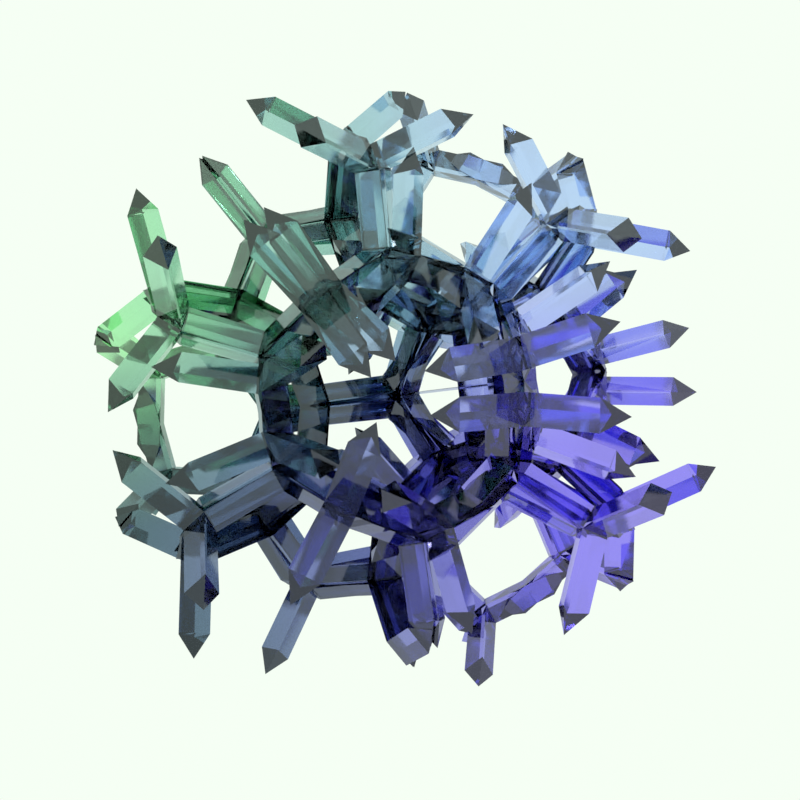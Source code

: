 # Source: crystals4.blend  (saved by Blender 2.81.16; exported with 4.5.12 LTS)
import bpy
from mathutils import Matrix  # noqa: F401  (used for matrix-valued properties, if any)

bpy.ops.wm.read_factory_settings(use_empty=True)
scene = bpy.context.scene
scene.name = 'Scene'

# ---- collections
col_collection = bpy.data.collections.new('Collection'); scene.collection.children.link(col_collection)

# ---- materials (node trees are filled in below, after node groups)
mat_default_obj = bpy.data.materials.new('Default OBJ')

# ---- material node trees
mat_default_obj.use_nodes = True; mat_default_obj.node_tree.nodes.clear()
_N = mat_default_obj.node_tree.nodes; _L = mat_default_obj.node_tree.links
n0 = _N.new('ShaderNodeOutputMaterial'); n0.name = 'Material Output'; n0.location = (1024, 285)
n1 = _N.new('ShaderNodeMix'); n1.name = 'Mix'; n1.location = (314, 184)
n1.data_type = 'RGBA'
n1.inputs[0].default_value = 0.525
n2 = _N.new('ShaderNodeTexCoord'); n2.name = 'Texture Coordinate'; n2.location = (-612, 151)
n3 = _N.new('ShaderNodeSeparateXYZ'); n3.name = 'Separate XYZ'; n3.location = (-391, 200)
n4 = _N.new('ShaderNodeHueSaturation'); n4.name = 'Hue Saturation Value'; n4.location = (534, 179)
n4.inputs[1].default_value = 0.5
n5 = _N.new('ShaderNodeValToRGB'); n5.name = 'ColorRamp'; n5.location = (-83, 297)
while len(n5.color_ramp.elements) > 1: n5.color_ramp.elements.remove(n5.color_ramp.elements[-1])
n5.color_ramp.elements[0].position = 0.0; n5.color_ramp.elements[0].color = (0.01363, 1.0, 0.0324, 1.0)
_e = n5.color_ramp.elements.new(0.7227); _e.color = (0.1749, 0.4848, 1.0, 1.0)
n6 = _N.new('ShaderNodeBsdfGlass'); n6.name = 'Glass BSDF'; n6.location = (764, 258)
n6.distribution = 'BECKMANN'
n6.inputs[1].default_value = 0.06154
n6.inputs[2].default_value = 2.0
n7 = _N.new('ShaderNodeNewGeometry'); n7.name = 'Geometry'; n7.location = (-411, 28)
n8 = _N.new('ShaderNodeValToRGB'); n8.name = 'ColorRamp.001'; n8.location = (-59, 51)
while len(n8.color_ramp.elements) > 1: n8.color_ramp.elements.remove(n8.color_ramp.elements[-1])
n8.color_ramp.elements[0].position = 0.3682; n8.color_ramp.elements[0].color = (0.5153, 0.0571, 1.0, 1.0)
_e = n8.color_ramp.elements.new(0.6636); _e.color = (1.0, 1.0, 1.0, 1.0)
_L.new(n6.outputs[0], n0.inputs[0])
_L.new(n3.outputs[0], n5.inputs[0])
_L.new(n3.outputs[1], n8.inputs[0])
_L.new(n5.outputs[0], n1.inputs[6])
_L.new(n8.outputs[0], n1.inputs[7])
_L.new(n1.outputs[2], n4.inputs[4])
_L.new(n2.outputs[0], n3.inputs[0])
_L.new(n4.outputs[0], n6.inputs[0])
n0.is_active_output = True

# ---- world
world_world = bpy.data.worlds.new('World'); scene.world = world_world
world_world.use_nodes = True; world_world.node_tree.nodes.clear()
_N = world_world.node_tree.nodes; _L = world_world.node_tree.links
n0 = _N.new('ShaderNodeOutputWorld'); n0.name = 'World Output'; n0.location = (300, 300)
n1 = _N.new('ShaderNodeBackground'); n1.name = 'Background'; n1.location = (10, 300)
n1.inputs[0].default_value = (0.9179, 1.0, 0.9074, 1.0)
_L.new(n1.outputs[0], n0.inputs[0])
n0.is_active_output = True
world_world.color = (0.05088, 0.05088, 0.05088)
world_world.use_sun_shadow = False
world_world.sun_shadow_jitter_overblur = 0.0

# ---- cameras
cam_camera = bpy.data.cameras.new('Camera')
cam_camera.clip_end = 100.0
cam_camera.ortho_scale = 7.314

# ---- lights
light_light = bpy.data.lights.new('Light', 'POINT')
light_light.transmission_factor = 0.0
light_light.energy = 1e+04
light_light.shadow_soft_size = 0.1
light_light.shadow_maximum_resolution = 0.006
light_light.use_absolute_resolution = True

# ---- meshes
me_2706_7036 = bpy.data.meshes.new('2706.7036')
me_2706_7036.from_pydata([(1.0, 0.0, 0.0), (-0.4481, 0.894, 0.0), (-0.5985, -0.8012, 0.0), (1.0, 0.0, 5.0), (0.9844, -0.176, 0.0), (2.787, 4.114, 7.91), (-5.008, 1.299, 7.011), (-0.5985, -0.8012, 5.0), (-5.158, -0.3966, 7.011), (0.2345, -0.0208, 6.732), (-0.4481, 0.894, 5.0), (-4.326, 0.3837, 8.743), (0.9844, -0.176, 5.0), (1.186, -5.321, 6.178), (4.794, -0.4253, 8.743), (6.879, -0.6103, 8.284), (2.105, 5.029, 6.178), (3.699, 5.858, 7.163), (4.966, 6.424, 1.964), (5.113, 8.148, 2.949), (-0.3449, 6.913, 10.62), (7.931, 2.667, 8.095), (3.553, 4.135, 6.178), (7.165, 2.646, 9.827), (-8.45, 1.604, 3.397), (-6.41, 0.5687, 8.284), (-6.062, -4.703, 9.385), (-5.23, -3.922, 11.12), (-7.314, -3.737, 10.66), (-4.457, 4.782, 11.12), (-5.14, 5.697, 9.385), (-5.425, 6.672, 11.21), (2.769, -4.696, 6.178), (3.519, -8.848, 0.8322), (3.758, -7.198, 1.964), (3.598, -8.92, 2.949), (2.019, -4.54, 7.91), (7.178, -5.743, 9.081), (8.617, -4.31, 9.665), (-2.876, -8.393, 10.74), (2.61, -6.418, 7.163), (-1.557, -6.744, 10.62), (9.002, -0.7099, 3.397), (10.32, -0.9156, 4.671), (5.544, -0.5806, 7.011), (8.986, -0.8859, 3.397), (6.063, 4.562, 7.292), (6.421, 6.207, 8.392), (7.382, 4.356, 8.566), (5.56, -0.4045, 7.011), (4.415, -5.403, 9.024), (6.5, -5.588, 8.566), (3.518, 7.318, 1.964), (3.404, 5.469, -3.106), (5.022, 8.09, 0.8322), (2.726, 12.53, 0.8092), (2.816, 12.59, 2.926), (9.953, 6.118, 1.758), (10.01, 7.784, 0.627), (-5.391, 5.429, 9.343), (-4.708, 4.514, 11.07), (-1.027, 7.828, 8.89), (-5.717, 6.37, 11.19), (0.567, 8.657, 9.876), (-1.353, 8.769, 10.74), (0.7016, 9.612, 15.22), (-1.684, 14.26, 6.665), (8.373, -4.048, 9.231), (11.72, 5.851, 5.985), (11.58, 4.127, 4.999), (9.241, 2.725, 9.665), (12.89, 4.186, 6.569), (8.077, 4.39, 9.081), (-8.6, -0.09126, 3.397), (-6.208, 1.405, -1.068), (-9.852, 0.874, 4.671), (-11.41, -4.21, 3.755), (-12.66, -3.245, 5.029), (-10.16, 0.9013, 2.569), (-11.89, 5.424, 5.029), (-1.287, -6.951, 10.59), (-6.515, -5.613, 11.21), (-2.12, -7.731, 8.854), (-2.572, -8.641, 10.68), (-0.6271, -8.823, 9.855), (-8.281, -2.739, 15.46), (-7.482, -4.614, 16.01), (-7.655, -3.08, 17.46), (-11.23, -6.025, 8.548), (-0.7255, 7.984, 8.854), (-1.011, 8.959, 10.68), (-8.589, 8.637, 7.274), (-6.542, 4.967, 10.66), (-5.585, 3.969, 15.92), (-6.553, 5.859, 16.01), (-7.67, 4.154, 15.46), (-6.993, 4.379, 17.46), (2.175, -7.823, 1.964), (2.626, -4.333, -1.975), (1.627, -4.099, -3.716), (2.388, -5.983, -3.106), (8.72, -7.775, 1.758), (0.5562, -12.89, 2.926), (0.4771, -12.82, 0.8092), (7.413, -7.14, 15.77), (6.588, -3.866, 9.827), (8.581, -6.167, 14.31), (7.337, -4.021, 8.095), (10.67, -6.1, 4.999), (11.95, -6.389, 6.569), (-5.43, -3.614, 11.07), (-6.262, -4.395, 9.343), (-6.749, -5.264, 11.19), (-4.168, -13.74, 6.665), (-2.389, -7.524, 8.89), (-0.9659, -8.622, 9.876), (0.9087, -9.813, 14.36), (0.318, -7.936, 15.1), (8.387, -0.744, -1.895), (11.05, 4.031, 4.713), (10.63, -0.9429, 2.569), (9.732, 4.236, 3.439), (8.834, -5.883, 3.439), (10.48, -5.94, 2.612), (5.297, 4.541, 9.024), (1.144, 6.657, 7.214), (1.91, 6.678, 5.482), (7.898, 6.433, 15.07), (6.435, 5.58, 13.78), (7.559, 7.246, 13.15), (11.25, 7.022, 3.612), (9.857, 7.678, 5.071), (-0.0458, -6.754, 7.214), (5.228, -7.241, 8.392), (5.165, -5.558, 7.292), (8.288, -7.611, 3.971), (6.165, -8.463, 13.15), (7.437, -6.81, 13.32), (6.643, -7.723, 15.07), (0.858, -0.2299, -0.3828), (-0.59, 0.6641, -0.3828), (-0.1666, -0.2847, -2.124), (2.323, 3.748, -3.716), (3.348, 3.803, -1.975), (0.1139, 8.381, -5.493), (1.9, 4.697, -1.975), (-0.9665, 6.661, -6.103), (8.502, 2.017, -6.082), (1.222, 11.76, 1.941), (-1.32, 14.26, 6.018), (1.459, 13.83, 1.884), (6.291, 16.18, 2.679), (-0.3565, 12.78, -3.12), (-1.623, 14.08, -2.045), (12.84, 3.74, 7.474), (13.41, 4.695, 5.67), (11.76, 5.395, 6.775), (11.25, 3.375, -2.215), (11.75, 7.142, 1.639), (11.31, 5.041, -3.347), (13.05, 4.399, -2.335), (10.1, 7.841, 2.744), (11.84, 12.43, 0.4216), (-4.459, 0.1393, 8.666), (-6.784, 4.606, 10.69), (-6.647, 5.568, 16.04), (-7.714, 3.805, 15.54), (-6.988, 4.084, 17.51), (1.71, 7.756, 15.1), (2.622, 9.5, 14.36), (6.176, 5.518, 15.33), (8.253, 5.822, 15.6), (3.203, 14.42, 15.01), (2.39, 9.248, 16.44), (-1.276, 5.915, 18.66), (-0.5967, 7.407, 20.01), (-0.2348, 12.99, 7.522), (-1.829, 12.17, 6.537), (2.248, 13.25, 1.156), (0.9131, 14.34, 2.393), (-2.155, 13.11, 8.382), (-7.024, 13.51, 7.317), (-6.698, 12.57, 5.471), (-6.553, 14.66, 5.6), (1.297, 16.74, 10.46), (-0.6235, 16.85, 11.32), (0.7043, 18.5, 11.47), (8.125, -2.33, 8.121), (3.881, -4.17, 6.223), (4.129, -5.888, 7.333), (12.08, -5.474, 6.192), (13.63, -4.803, 4.923), (9.435, -2.271, 9.691), (7.359, -2.35, 9.853), (7.787, -3.838, 14.61), (9.863, -3.758, 14.45), (9.571, 6.528, 1.098), (16.4, 8.262, 7.295), (15.96, 7.221, 9.085), (13.32, 5.227, 4.779), (14.8, 8.885, 8.501), (15.72, -0.9402, 3.043), (15.65, 1.177, 2.991), (7.457, 4.48, 14.47), (4.22, 8.826, 14.73), (4.405, 8.325, 16.78), (9.533, 4.56, 14.31), (8.554, 5.724, 15.77), (14.24, 9.463, 15.08), (8.369, 6.225, 13.72), (12.4, 9.165, 14.08), (-6.358, -0.2902, -1.068), (-6.052, 0.5369, -2.89), (-7.895, -4.52, -3.246), (-7.588, -3.693, -5.069), (-7.918, 0.7024, -1.895), (-6.976, 5.839, -3.246), (-7.76, 6.852, -4.884), (-8.686, 5.137, -4.074), (-10.21, -7.931, 9.359), (-12.97, -3.218, 2.928), (-12.83, -7.685, -0.1506), (-10.91, -6.911, -0.4235), (-13.32, -4.984, 4.028), (-10.49, 6.154, 3.755), (-8.346, 8.625, 7.534), (-12.24, 7.252, 4.028), (-9.748, 7.895, 8.808), (-12.2, 5.451, 2.928), (-9.527, 8.725, -0.4235), (-11.24, 8.022, -1.251), (-16.82, 4.892, 5.742), (-17.16, 6.72, 4.741), (-17.12, 4.919, 3.641), (1.389, -5.433, 6.131), (2.881, -6.525, 7.133), (3.379, -4.741, 6.099), (-0.7641, -9.769, 15.2), (0.9393, -9.657, 16.46), (-3.531, -11.87, 6.437), (-2.038, -12.97, 7.439), (-6.197, -2.924, 15.92), (-12.87, -4.353, 16.62), (-2.645, -6.723, 20.37), (-9.975, -6.99, 7.274), (-11.69, -4.211, 3.486), (-10.43, -7.9, 9.098), (-14.83, -6.552, 11.98), (-11.9, -7.764, 7.575), (-15.5, -8.291, 11.0), (2.323, 5.104, 6.131), (4.161, 4.072, 6.099), (-0.04294, 7.069, 10.59), (0.936, 8.796, 9.855), (-1.671, 13.29, 8.262), (-1.155, 14.41, 6.542), (0.9676, 9.751, 15.2), (1.936, 7.861, 15.11), (-9.991, 7.907, 8.548), (-8.874, 9.613, 9.098), (-6.634, 13.69, 7.269), (-6.253, 14.82, 5.519), (-10.35, 9.738, 7.575), (-6.348, 12.72, 5.444), (-7.595, -0.5267, 18.22), (-8.271, -0.7519, 16.22), (-1.903, 5.713, 18.82), (-10.79, 8.255, 17.17), (-12.77, 8.024, 17.88), (-0.6977, -0.5498, -0.3828), (0.8851, 0.07529, -0.3828), (-0.1139, 0.3096, -2.124), (5.936, -3.117, -6.056), (8.015, -3.482, -6.082), (1.043, -4.958, -1.975), (-2.708, -7.246, -4.361), (8.561, -9.497, 2.744), (11.98, -5.942, 7.474), (10.31, -9.098, 1.639), (8.482, -9.424, 0.627), (9.47, -14.32, 0.4216), (10.45, -15.93, 1.393), (11.29, -14.0, 1.433), (10.48, -5.303, -2.215), (12.07, -6.627, -2.335), (10.24, -6.953, -3.347), (-0.8674, -11.79, 1.941), (-0.9986, -13.87, 1.884), (-3.81, -13.81, 6.018), (-4.222, -12.76, 7.816), (-3.945, -11.49, -1.989), (1.79, -18.02, 1.637), (3.804, 3.577, 7.955), (8.955, 2.51, 9.231), (4.554, 3.422, 6.223), (5.101, 5.069, 7.333), (7.658, 1.018, 9.853), (9.687, 0.5743, 9.691), (8.408, 0.863, 8.121), (7.143, -7.601, 13.72), (2.871, -8.971, 16.78), (10.59, -11.2, 14.08), (10.86, -10.74, 16.13), (6.552, -5.723, 14.47), (7.609, -2.081, 17.73), (8.47, -3.498, 19.03), (8.938, -1.439, 19.24), (8.273, -8.111, 1.098), (10.51, -7.823, 5.985), (15.2, -3.913, 2.991), (14.91, -11.99, 9.165), (13.0, -11.35, 8.501), (12.19, -7.491, 4.779), (-4.414, 0.6479, 8.666), (-10.8, -7.352, 9.136), (-11.54, -5.428, 8.64), (-10.32, -6.483, 7.291), (-7.523, -4.311, 16.04), (-7.489, -3.34, 10.69), (-6.204, -2.662, 15.92), (-7.598, -2.79, 17.51), (-8.263, -2.388, 15.54), (-1.4, -12.19, 2.265), (0.02354, -13.29, 3.25), (-2.519, -12.75, 7.522), (-1.626, -14.28, 2.393), (-3.942, -11.65, 6.537), (-1.671, -16.71, 10.46), (-2.563, -18.33, 11.47), (-3.32, -17.7, 9.599), (-4.429, -12.52, 8.382), (-8.806, -11.19, 5.471), (-9.292, -12.06, 7.317), (-9.031, -13.28, 5.6), (-10.73, -12.02, 5.76), (5.108, -6.519, 15.33), (5.514, -8.108, 16.67), (0.7244, -9.524, 16.44), (5.698, -8.397, 14.58), (7.099, -7.184, 15.6), (-1.001, -9.585, 15.22), (-2.298, -5.598, 18.66), (-3.617, -7.247, 18.78), (-1.891, -7.187, 20.01), (-3.508, -5.868, 20.38), (-1.296, -14.53, 15.87), (0.6144, -14.76, 15.01), (0.4302, -14.47, 17.1), (-0.1856, -16.3, 16.23), (1.82, -0.07274, -0.4349), (1.58, -0.1402, -2.257), (0.0232, -0.002088, -0.823), (1.804, -0.2488, -0.4349), (6.76, -0.511, -1.068), (8.965, 4.216, -2.155), (7.099, 4.381, -3.15), (8.001, 6.067, -2.301), (7.338, 4.449, -1.328), (6.744, -0.6871, -1.068), (8.083, -5.728, -2.155), (6.808, -7.38, -2.301), (6.52, -0.5785, -2.89), (6.441, -5.671, -1.328), (6.217, -5.562, -3.15), (6.528, 7.402, 8.557), (7.955, 7.818, 7.048), (8.039, 6.045, 8.158), (10.97, 5.803, 3.603), (6.72, 6.25, 6.884), (16.26, 4.68, 3.321), (15.87, 6.48, 4.312), (17.73, 5.524, 4.597), (15.95, 4.708, 5.422), (7.86, 6.153, -0.7823), (8.165, 7.261, -2.466), (11.36, 4.003, 2.612), (9.487, 5.92, -1.61), (9.095, 7.72, -0.6187), (6.849, -7.366, 8.158), (5.123, -8.436, 8.557), (6.454, -9.096, 7.048), (5.514, -7.336, 6.884), (8.296, -7.497, -1.61), (6.759, -8.585, -2.466), (9.774, -7.644, 3.603), (7.594, -9.2, -0.6187), (6.654, -7.44, -0.7823), (10.17, -5.913, 4.713), (15.18, -7.47, 3.321), (14.48, -9.173, 4.312), (14.88, -7.443, 5.422), (16.48, -8.558, 4.597), (-2.039, 3.084, 5.764), (-1.274, 3.105, 4.032), (0.3352, 7.952, 5.799), (-2.848, 4.379, 4.349), (-3.157, 2.285, 4.213), (0.2581, 11.07, 10.24), (-1.675, 10.7, 9.461), (-0.8661, 9.404, 10.88), (-1.457, 11.34, 11.46), (3.467, 10.84, 2.429), (3.109, 9.192, 1.33), (3.119, 11.04, 0.3636), (2.268, 8.323, 6.582), (1.534, 10.47, 1.647), (8.715, 1.134, 15.93), (7.88, 0.06533, 17.57), (6.63, 1.319, 16.39), (8.094, 2.172, 17.67), (11.99, 9.562, 13.35), (13.95, 9.476, 14.11), (12.33, 8.749, 15.26), (8.519, 5.395, 13.32), (12.95, 7.711, 13.52), (2.637, 10.54, 16.57), (4.437, 9.494, 16.98), (2.974, 8.641, 15.69), (4.098, 10.31, 15.06), (11.25, 2.045, 1.515), (12.88, 0.9249, 0.9685), (9.499, 6.033, 3.971), (13.0, 3.034, 1.155), (10.82, 5.827, 5.245), (12.57, 1.839, 2.788), (7.206, 8.837, 0.5246), (8.955, 9.826, 0.1652), (7.564, 10.48, 1.624), (7.114, 10.69, -0.4227), (14.53, 7.993, 7.807), (13.57, 9.844, 7.633), (14.96, 9.188, 6.174), (15.63, 9.758, 8.092), (-3.51, -1.694, 4.213), (-3.575, -3.809, 4.349), (-1.801, -2.832, 4.032), (-2.551, -2.677, 5.764), (0.7041, -6.91, 5.482), (1.128, -11.41, 0.3636), (0.7676, -8.592, 6.582), (-1.07, -7.887, 5.799), (1.506, -11.28, 2.429), (-0.332, -10.57, 1.647), (1.442, -9.595, 1.33), (-3.431, -10.91, 11.46), (-3.532, -10.24, 9.461), (-2.508, -9.105, 10.88), (-1.695, -10.94, 10.24), (9.623, -7.641, 5.245), (10.71, -3.994, 1.515), (12.51, -3.178, 0.9685), (12.05, -4.023, 2.788), (12.26, -5.275, 1.155), (11.62, -12.08, 7.633), (13.67, -12.36, 8.092), (9.836, -8.893, 3.612), (12.89, -10.43, 7.807), (13.11, -11.68, 6.174), (8.352, -9.293, 5.071), (5.601, -11.65, 1.624), (5.122, -11.77, -0.4227), (5.537, -9.967, 0.5246), (7.086, -11.25, 0.1652), (6.294, -2.465, 16.39), (7.746, -1.452, 17.57), (5.352, -6.625, 13.78), (7.585, -3.563, 17.67), (8.379, -2.65, 15.93), (1.406, -9.029, 15.69), (0.7405, -10.84, 16.57), (2.697, -10.13, 16.98), (2.219, -10.87, 15.06), (12.07, -11.78, 14.11), (11.39, -9.87, 13.52), (10.12, -11.52, 13.35), (10.59, -10.78, 15.26), (-0.6315, 0.5969, 4.617), (-0.8702, -1.414, 4.588), (0.8166, -0.2971, 4.617), (-0.2427, -0.3948, 6.339), (-5.333, 1.248, -1.854), (-5.572, -0.7632, -1.883), (-4.909, 0.2993, -3.596), (-6.914, 0.4637, -2.954), (-0.8287, -1.347, -0.4118), (2.495, -4.265, -3.565), (1.833, -5.327, -1.852), (3.519, -4.21, -1.823), (3.537, -5.98, -2.913), (-1.795, 11.96, -1.932), (-0.2912, 12.73, -3.064), (-2.292, 12.91, -3.717), (-1.6, 14.04, -2.063), (-1.39, 7.609, -4.361), (1.705, 9.046, -10.19), (1.228, 8.763, -12.23), (0.6242, 7.326, -10.8), (-1.887, 8.559, -6.146), (-0.2964, 9.224, -10.84), (-5.889, 5.43, -4.268), (-7.472, 4.675, -5.411), (-5.466, 4.481, -6.009), (-6.386, 6.38, -6.052), (11.55, 5.274, -2.992), (11.5, 3.608, -1.861), (13.29, 4.673, -1.977), (12.58, 3.547, -3.629), (7.416, 2.078, -4.314), (6.379, -2.974, -5.891), (6.391, 2.023, -6.056), (7.404, -2.919, -4.15), (8.49, -2.98, -5.918), (7.421, -4.689, -5.263), (7.472, 3.743, -5.446), (7.417, 5.445, -10.15), (7.382, 4.885, -12.19), (8.448, 3.718, -10.78), (6.337, 3.724, -10.76), (-0.5276, 7.253, 10.69), (0.4944, 8.871, 9.813), (-1.452, 9.159, 10.57), (-1.1, 8.042, 8.827), (1.638, 16.97, 9.681), (0.2807, 18.21, 8.639), (0.03725, 13.02, 7.06), (-0.3088, 17.25, 10.44), (1.091, 18.84, 10.49), (-1.557, 12.19, 6.075), (-6.12, 14.78, 4.718), (-6.358, 12.71, 4.774), (-8.059, 13.95, 4.886), (-1.909, 13.31, 7.816), (-6.71, 13.82, 6.516), (10.74, 14.02, 0.4253), (6.2, 16.12, 0.5625), (7.012, 17.81, 1.541), (12.61, 13.88, 1.41), (10.83, 14.08, 2.542), (11.55, 15.72, 1.404), (4.934, 17.42, 1.637), (5.491, 18.84, -3.57), (4.225, 20.14, -2.495), (5.094, 20.78, -4.317), (6.303, 20.54, -2.591), (4.559, 20.38, 5.652), (5.916, 19.13, 6.694), (6.637, 20.77, 5.556), (5.574, 21.12, 7.358), (-1.61, 7.731, -4.571), (-1.86, 12.01, -1.989), (-2.097, 8.764, -6.328), (-0.1062, 8.503, -5.702), (-1.185, 6.852, -6.428), (-6.31, 14.66, -0.4035), (-7.034, 13.62, -2.104), (-6.547, 12.59, -0.3468), (-8.254, 13.82, -0.3827), (-0.2047, 17.88, -4.971), (-2.348, 13.04, -3.746), (-0.9294, 16.84, -6.672), (1.062, 16.58, -6.046), (0.4672, 18.41, -6.91), (6.851, 2.504, 10.54), (11.62, 3.672, 5.789), (7.738, 2.361, 8.659), (7.884, 4.084, 9.644), (8.961, 2.429, 10.34), (13.91, -0.5156, 4.297), (15.7, 0.5079, 4.177), (15.7, -1.602, 4.302), (15.13, -0.4473, 5.982), (16.43, 7.745, 8.239), (14.78, 8.444, 9.344), (15.86, 6.789, 10.04), (16.73, 8.716, 10.1), (7.188, 3.545, -5.752), (7.132, 1.879, -4.621), (8.199, 1.825, -6.415), (6.079, 1.898, -6.429), (14.11, 7.858, -6.379), (12.32, 3.322, -4.009), (15.85, 7.216, -5.368), (16.0, 8.047, -7.313), (15.12, 6.139, -7.042), (13.68, -0.7032, -0.6472), (15.48, -1.793, -0.7419), (14.75, -0.7569, -2.441), (15.48, 0.3204, -0.767), (11.93, 12.49, 2.538), (8.066, 15.71, 0.4938), (7.203, 17.33, 1.548), (13.09, 13.85, 1.393), (8.157, 15.76, 2.611), (9.312, 17.12, 1.465), (16.56, 12.58, 5.372), (16.88, 13.77, 7.092), (16.07, 14.64, 5.332), (14.91, 13.28, 6.477), (13.58, 11.79, 1.433), (16.23, 12.34, -2.77), (14.49, 12.98, -3.782), (15.74, 14.4, -2.81), (16.41, 13.43, -4.577), (-5.292, -1.04, 7.127), (0.06929, -0.3751, 6.61), (1.133, -0.6415, 4.807), (-0.7636, -1.555, 5.071), (-0.6132, 0.5397, 4.878), (-7.301, -3.481, 11.54), (-5.226, -3.573, 11.93), (-6.461, -5.222, 12.41), (-6.534, 0.2318, 8.283), (-6.059, -4.753, 10.39), (-9.987, 0.1471, 4.668), (-8.594, 0.9693, 3.319), (-5.142, 1.054, 6.934), (-8.745, -1.125, 3.511), (-10.3, -0.03226, 2.58), (-5.638, 3.712, 15.92), (-1.897, 5.578, 18.66), (-2.905, 7.434, 18.78), (-1.387, 6.967, 20.18), (-3.247, 5.95, 20.25), (-12.0, 6.045, 16.8), (-11.28, 6.324, 18.77), (-12.89, 7.502, 18.06), (-10.94, 7.808, 17.3), (-6.011, -1.204, 16.76), (-7.282, -2.752, 17.45), (-7.361, -0.8316, 18.34), (-8.087, -1.111, 16.37), (-7.38, 13.37, 7.326), (-7.054, 12.43, 5.481), (-7.092, 14.54, 5.587), (-8.881, 13.42, 5.835), (-9.014, 8.198, 7.291), (-12.53, 4.824, 4.898), (-10.84, 9.196, 7.645), (-12.96, 6.645, 3.903), (-11.13, 5.646, 3.549), (-12.94, 4.822, 2.821), (-12.76, 10.23, 12.62), (-13.82, 8.463, 12.12), (-14.8, 10.03, 13.16), (-9.34, 9.139, 9.136), (-14.26, 10.28, 11.13), (-10.41, 7.375, 8.64), (7.092, 3.186, 11.0), (7.088, 7.262, 14.58), (8.004, 4.931, 10.25), (9.17, 3.49, 11.28), (8.406, 3.061, 9.346), (6.855, 7.01, 16.67), (10.39, 10.45, 17.48), (12.16, 11.33, 16.71), (10.63, 10.7, 15.39), (11.79, 9.26, 16.41), (6.848, 3.67, 20.39), (6.169, 2.178, 19.05), (7.085, 1.62, 20.88), (8.246, 2.482, 19.33), (-0.3846, 16.96, 11.84), (1.02, 18.51, 12.19), (0.146, 18.28, 10.27), (1.536, 16.85, 10.98), (1.283, 14.53, 15.87), (0.3672, 15.62, 21.11), (2.687, 16.08, 16.23), (0.08325, 17.53, 20.24), (-1.321, 15.99, 19.89), (-1.192, 16.89, 21.8), (2.971, 14.17, 17.1), (8.052, 15.45, 15.68), (7.536, 17.11, 16.89), (7.82, 15.2, 17.76), (9.482, 16.27, 17.01), (-2.285, 7.771, 18.78), (-5.311, 3.851, 16.55), (-6.32, 5.707, 16.67), (-7.427, 3.915, 16.43), (-6.456, 4.33, 18.27), (1.875, 3.934, 22.62), (0.05155, 2.92, 23.0), (1.196, 2.442, 21.28), (1.897, 1.895, 23.2), (-2.019, 11.1, 23.06), (-2.421, 6.394, 20.38), (-3.707, 11.47, 21.83), (-3.842, 10.09, 23.43), (-3.682, 12.17, 23.83), (0.768, 12.25, 2.265), (3.3, 7.964, 1.772), (5.202, 7.091, 1.56), (4.78, 8.967, 0.6636), (4.895, 8.794, 2.758), (-2.266, 14.8, -1.439), (-0.9318, 13.7, -2.676), (-2.411, 12.7, -1.567), (-2.971, 13.89, -3.221), (2.363, 13.08, 3.25), (5.6, 16.88, 3.387), (5.486, 17.06, 1.293), (4.151, 18.15, 2.53), (6.201, 18.68, 2.451), (-9.102, 8.505, 7.118), (-8.445, 13.72, 5.76), (-9.428, 9.446, 8.964), (-10.85, 9.656, 7.407), (-10.63, 7.795, 8.4), (-8.394, 18.74, 7.83), (-10.29, 17.8, 7.991), (-8.865, 17.59, 9.547), (-9.82, 19.45, 9.229), (-7.29, 12.91, 0.5184), (-8.029, 14.11, -1.058), (-9.037, 14.06, 0.8072), (-7.145, 15.01, 0.6467), (3.102, 14.88, 14.73), (1.182, 14.99, 15.59), (2.509, 16.63, 15.75), (2.89, 14.85, 16.84), (5.476, 21.2, 7.38), (-0.1525, 18.01, 9.599), (4.313, 21.06, 9.149), (3.457, 20.57, 7.275), (4.906, 19.31, 8.132), (-4.014, 21.03, 10.57), (-5.223, 21.86, 12.1), (-4.485, 19.88, 12.29), (-3.157, 21.52, 12.44), (3.115, -4.191, 7.955), (-0.9894, 0.493, 5.16), (0.8597, -0.4002, 4.933), (2.238, -5.387, 6.513), (0.09418, -0.421, 6.665), (-0.7827, -1.617, 5.223), (5.017, -6.694, 2.06), (5.266, -8.412, 3.169), (4.946, -8.547, 1.084), (3.374, -7.911, 2.349), (0.8579, -6.853, 11.54), (1.872, -8.55, 10.91), (-0.01903, -8.049, 10.09), (0.1217, -8.739, 12.09), (15.32, 0.3513, 4.684), (15.8, 1.365, 2.902), (15.81, -0.7547, 2.954), (14.01, 0.2924, 3.114), (13.14, -3.697, 6.652), (15.39, -8.134, 8.836), (16.45, -6.357, 9.296), (16.94, -7.463, 7.566), (17.4, -8.24, 9.482), (11.83, -3.756, 5.082), (9.93, -6.456, 1.327), (9.956, -8.313, 0.3432), (11.73, -7.503, 1.168), (10.18, -8.174, 2.437), (7.866, 0.1721, 17.59), (9.045, -0.8825, 18.98), (9.942, 0.2518, 17.43), (8.978, 1.236, 19.03), (3.198, -8.538, 16.51), (5.014, -7.702, 17.21), (4.85, -8.345, 15.21), (3.836, -6.648, 15.83), (14.08, -6.405, 14.95), (13.01, -8.182, 14.49), (8.966, -4.893, 15.99), (13.18, -7.539, 16.5), (8.802, -5.535, 13.98), (14.88, -8.292, 15.48), (4.599, 6.663, 1.6), (2.904, 7.875, 1.737), (9.718, 8.252, 2.083), (9.509, 8.301, 0.001239), (4.536, 8.436, 0.5037), (4.745, 8.387, 2.586), (12.56, 14.36, 0.8976), (13.09, 12.3, 0.8106), (11.28, 12.98, -0.06533), (11.49, 12.93, 2.017), (12.39, 5.087, -3.293), (10.64, 3.987, -3.072), (11.58, 4.064, -4.956), (11.32, 7.628, 0.8771), (10.58, 5.76, -4.169), (14.32, 7.721, 13.78), (13.15, 9.386, 13.2), (13.64, 9.101, 15.24), (16.78, 9.174, 9.165), (15.14, 9.674, 13.86), (21.01, 6.319, 7.292), (20.57, 5.278, 9.082), (22.58, 5.603, 8.511), (21.39, 7.231, 9.162), (14.88, 13.37, 6.296), (16.11, 14.81, 5.352), (16.87, 13.66, 6.96), (16.48, 12.75, 5.09), (15.21, 0.1355, 4.782), (11.79, -4.031, 5.128), (13.61, -5.047, 4.959), (12.1, -5.773, 6.259), (13.1, -3.972, 6.698), (13.9, 0.07662, 3.212), (15.11, 1.037, -1.977), (14.36, -0.08426, -3.608), (13.36, -0.06348, -1.757), (15.18, -1.08, -1.926), (22.02, 0.4008, 5.354), (20.03, 0.3411, 6.081), (20.47, 1.382, 4.29), (20.55, -0.7347, 4.341), (0.2682, 6.972, 11.51), (1.18, 8.716, 10.76), (-0.4994, 8.869, 12.05), (-0.7367, 8.148, 10.07), (3.308, 7.082, 15.48), (2.54, 8.979, 16.01), (0.2053, 6.928, 19.93), (2.07, 6.274, 20.7), (0.2738, 5.367, 21.37), (0.9729, 5.031, 19.4), (5.633, 13.06, 17.83), (3.768, 13.71, 17.06), (5.448, 13.56, 15.78), (5.375, 15.08, 17.25), (9.906, -3.558, 15.09), (7.83, -3.638, 15.26), (8.912, -5.406, 14.85), (9.052, -0.1569, 19.24), (9.026, -4.503, 16.77), (9.932, 0.7883, 17.57), (13.25, 2.397, 21.55), (15.1, 1.461, 22.0), (13.35, 0.2884, 21.75), (14.23, 1.234, 20.08), (7.856, 0.7086, 17.73), (5.07, 2.075, 22.18), (3.973, 0.8317, 20.87), (5.169, -0.03382, 22.38), (3.392, 1.0, 22.9), (8.953, 1.952, 19.03), (13.56, 7.501, 14.66), (15.93, 7.613, 10.26), (16.59, 8.861, 8.681), (14.77, 9.278, 9.676), (16.61, 9.575, 10.68), (11.16, 13.29, 17.39), (12.58, 8.665, 16.13), (12.82, 14.09, 16.34), (10.97, 13.79, 15.33), (11.15, 15.32, 16.79), (15.66, 6.852, 19.62), (17.61, 6.102, 19.99), (16.64, 5.688, 18.16), (17.32, 7.649, 18.57), (-1.268, 0.9667, -0.4349), (-0.3659, -0.8218, 4.452), (-0.2155, 0.8734, 4.452), (-1.418, -0.7284, -0.4349), (0.67, -0.05944, 6.016), (1.498, -0.1329, 4.064), (-1.111, 0.09858, -2.257), (0.166, -4.381, -4.075), (0.4457, -0.03954, -0.8231), (1.723, -4.519, -2.641), (-0.141, -5.208, -2.253), (1.025, -6.254, -3.619), (2.11, 5.976, -3.619), (0.778, 5.151, -2.253), (2.491, 4.145, -2.641), (0.9346, 4.283, -4.075), (-12.6, -5.908, -1.001), (-11.04, -6.901, -0.1741), (-11.99, -7.76, -1.812), (-12.97, -7.681, 0.06846), (-9.455, -3.528, -4.074), (-9.794, -2.523, -9.401), (-11.05, -4.209, -9.216), (-11.66, -2.357, -8.406), (-11.6, -2.624, -10.51), (-3.964, -7.528, -3.949), (-8.845, -5.379, -4.884), (-4.913, -8.387, -5.587), (-2.816, -8.581, -5.346), (-3.657, -6.701, -5.772), (-9.653, 8.737, -0.1741), (-11.41, 9.844, 0.06846), (-10.44, 9.749, -1.812), (-11.36, 8.034, -1.001), (-6.82, 4.971, -5.069), (-2.42, 7.24, -5.772), (-2.576, 8.108, -3.949), (-3.36, 9.121, -5.587), (-1.261, 8.943, -5.346), (-11.06, 4.373, -8.406), (-10.14, 6.088, -9.216), (-10.96, 4.625, -10.51), (-9.197, 4.208, -9.401), (-6.291, -5.676, 11.5), (-7.069, -3.8, 10.95), (-9.734, -7.021, 7.534), (-5.818, -4.766, 9.674), (-5.036, -3.966, 11.45), (-10.99, -6.056, 8.808), (-11.64, -7.795, 7.807), (-15.31, -8.334, 11.16), (-14.65, -6.595, 12.16), (-15.89, -7.986, 13.17), (-13.88, -8.47, 12.71), (-8.206, -11.43, 5.733), (-8.679, -12.34, 7.557), (-10.12, -12.2, 6.006), (-8.471, -13.52, 5.808), (-17.68, 3.136, 5.846), (-17.72, -1.828, 3.641), (-17.99, 3.164, 3.745), (-18.53, 4.845, 4.92), (-17.41, -1.855, 5.742), (-19.65, 3.047, 5.059), (-18.07, -3.595, 4.741), (-20.55, -3.587, -0.08803), (-19.38, -1.945, 4.955), (-20.9, -5.354, 1.012), (-22.21, -3.704, 1.226), (-22.2, -4.824, -0.575), (-19.72, -5.464, 9.076), (-19.06, -3.725, 10.08), (-21.03, -3.814, 9.29), (-20.51, -4.982, 10.98), (-9.337, -3.592, -4.373), (-7.778, -4.585, -3.545), (-11.9, -7.774, -2.056), (-8.762, -5.447, -5.178), (-7.539, -3.735, -5.447), (-10.86, -12.13, 1.013), (-9.931, -12.22, -0.8919), (-9.231, -13.44, 0.6903), (-8.947, -11.36, 0.7403), (-12.47, -5.918, -1.251), (-16.96, -6.371, -3.412), (-17.31, -8.138, -2.311), (-16.39, -8.227, -4.217), (-18.44, -7.735, -4.062), (-4.888, 5.715, 9.674), (-6.29, 4.986, 10.95), (-5.193, 6.694, 11.5), (-4.259, 4.791, 11.45), (-6.066, 12.69, 5.733), (-7.811, 13.79, 6.006), (-8.651, 9.604, 9.359), (-5.959, 14.8, 5.808), (-6.371, 13.67, 7.557), (-10.09, 9.723, 7.807), (-13.27, 9.072, 12.16), (-13.61, 10.9, 11.16), (-12.17, 10.78, 12.71), (-14.23, 10.66, 13.17), (-8.559, 5.18, -4.373), (-6.764, 5.004, -5.447), (-7.666, 6.905, -5.178), (-6.849, 5.882, -3.545), (-15.61, 11.06, -2.311), (-14.68, 10.98, -4.217), (-16.79, 10.86, -4.062), (-15.57, 9.257, -3.412), (-11.27, 9.823, -0.1506), (-6.808, 12.76, 0.7403), (-8.553, 13.85, 1.013), (-10.34, 9.747, -2.056), (-7.625, 13.78, -0.8919), (-6.72, 14.86, 0.6903), (-18.74, 5.326, 4.955), (-19.88, 0.4599, 5.059), (-17.96, 0.02551, 5.846), (-18.27, 0.0528, 3.745), (-19.1, -1.506, 4.92), (-18.11, 7.022, 10.08), (-18.45, 8.851, 9.076), (-19.31, 8.515, 10.98), (-20.03, 7.457, 9.29), (-19.63, 8.95, 1.012), (-19.6, 7.149, -0.08804), (-21.0, 8.657, -0.575), (-21.21, 7.556, 1.226), (0.6159, -0.0944, 6.582), (1.773, -0.1827, 4.818), (0.1679, 1.195, 4.972), (-0.217, -0.8747, 4.85), (7.057, -6.116, 9.852), (8.449, -4.755, 10.69), (2.222, -4.653, 7.863), (6.397, -4.243, 10.58), (7.555, -4.331, 8.819), (2.242, -8.078, 1.975), (4.232, -7.386, 1.943), (3.734, -9.17, 2.976), (3.698, -9.128, 0.8582), (0.5216, -8.079, 15.11), (-2.223, -5.799, 18.61), (-1.805, -7.378, 19.97), (-3.508, -7.489, 18.7), (-3.463, -6.099, 20.31), (0.7621, -14.61, 17.14), (1.004, -14.9, 15.06), (0.2136, -16.46, 16.26), (-0.9413, -14.72, 15.88), (1.181, -9.951, 14.38), (5.266, -6.537, 15.44), (5.684, -8.116, 16.8), (7.269, -7.154, 15.76), (5.926, -8.41, 14.71), (-3.984, -12.78, 8.262), (-8.407, -11.6, 5.365), (-8.859, -12.51, 7.19), (-10.29, -12.51, 5.637), (-3.673, -13.98, 6.542), (-8.549, -13.7, 5.47), (-0.952, -12.26, 2.171), (0.5406, -13.35, 3.173), (-1.094, -14.37, 2.276), (0.3915, -13.46, 1.062), (-1.179, -16.94, 10.35), (-2.074, -18.59, 11.33), (-3.124, -16.76, 11.17), (-2.814, -17.95, 9.454), (-6.862, 4.479, 11.92), (-7.012, 3.731, 17.3), (-4.778, 4.294, 12.38), (-5.865, 6.013, 13.0), (-5.438, 5.72, 10.94), (-7.383, 1.856, 18.22), (-11.78, 3.544, 19.88), (-13.39, 4.868, 19.49), (-11.41, 5.419, 18.96), (-8.01, 2.196, 16.22), (-12.41, 3.885, 17.88), (-2.413, 2.992, 20.1), (-5.925, 2.011, 16.68), (-2.045, 3.853, 22.0), (-3.5, 4.711, 20.72), (-3.871, 2.836, 21.64), (-14.18, -8.309, 13.15), (-14.98, -6.434, 12.59), (-16.09, -7.731, 13.85), (-15.81, -8.212, 11.8), (-12.24, -4.693, 18.62), (-11.76, -9.636, 20.82), (-11.93, -8.102, 22.27), (-12.35, -10.11, 22.8), (-13.98, -5.65, 17.88), (-13.67, -9.059, 21.52), (-12.07, -6.228, 17.17), (-15.65, -0.489, 18.15), (-16.76, -1.787, 19.41), (-16.78, 0.3033, 19.77), (-15.02, -0.8297, 20.15), (-4.165, -6.979, 18.91), (1.055, -9.801, 15.5), (-2.879, -5.288, 18.82), (0.3029, -7.866, 15.95), (0.5373, -9.301, 17.5), (-0.9829, -9.556, 16.04), (-0.359, -1.937, 21.54), (-1.817, -2.092, 23.08), (0.1061, -1.306, 23.52), (-4.338, -5.444, 20.36), (-0.1246, -3.371, 23.09), (-6.94, -10.63, 23.99), (-6.56, -10.13, 21.96), (-6.732, -8.598, 23.41), (-5.04, -9.876, 23.42), (-8.915, -0.0704, 3.072), (-10.17, 0.8949, 4.345), (-13.34, -3.185, 2.699), (-8.923, 2.028, 3.09), (-12.94, -3.246, 4.76), (-10.57, 0.9561, 2.284), (-11.3, -6.833, -0.7534), (-13.22, -7.607, -0.4521), (-12.95, -5.807, -1.541), (-12.35, -7.657, -2.384), (-18.34, -3.692, 4.743), (-18.07, -1.891, 3.655), (-17.67, -1.952, 5.716), (-19.67, -2.063, 5.036), (-13.61, -4.985, 3.787), (-3.609, -12.01, 6.349), (-2.162, -13.23, 7.295), (-4.061, -12.92, 8.173), (-3.886, -14.1, 6.424), (-13.02, -15.83, 7.943), (-11.38, -17.14, 7.717), (-12.89, -17.57, 9.137), (-8.94, -12.31, 7.269), (-11.55, -15.96, 9.467), (-8.488, -11.4, 5.444), (-8.765, -13.49, 5.519), (-9.23, -11.48, 0.5005), (-10.41, -12.17, 5.746), (-11.15, -12.25, 0.8018), (-9.507, -13.57, 0.5754), (-10.22, -12.46, -1.087), (-12.48, -6.492, 16.87), (-13.28, -4.617, 16.32), (-14.48, -6.004, 17.37), (-12.88, -5.034, 18.36), (-19.6, -5.864, 9.499), (-20.98, -4.327, 9.974), (-16.03, -7.939, 13.02), (-18.93, -4.125, 10.47), (-20.14, -5.512, 11.52), (-14.03, -8.427, 12.53), (-16.54, -13.15, 11.58), (-17.07, -12.8, 13.6), (-15.07, -13.28, 13.1), (-16.59, -14.76, 12.95), (3.006, 4.189, 7.863), (-0.05959, 0.8993, 4.85), (0.6229, -0.01551, 6.582), (1.778, -0.1324, 4.818), (-0.04507, -1.206, 4.972), (3.985, 5.916, 7.133), (3.629, 7.557, 1.975), (5.466, 6.526, 1.943), (5.29, 8.37, 2.976), (5.247, 8.334, 0.8582), (9.154, 3.193, 10.69), (7.044, 3.051, 10.58), (8.199, 2.934, 8.819), (8.023, 4.778, 9.852), (-6.233, 12.9, 5.365), (-6.519, 13.87, 7.19), (-6.003, 14.99, 5.47), (-7.931, 14.12, 5.637), (-1.385, 12.31, 6.437), (1.822, 16.88, 10.35), (0.2764, 13.12, 7.439), (1.231, 18.67, 11.33), (-0.1251, 17.05, 11.17), (0.3906, 18.17, 9.454), (1.222, 12.24, 2.171), (1.452, 14.33, 2.276), (2.883, 13.05, 3.173), (2.755, 13.18, 1.062), (-2.335, 6.613, 20.31), (-1.167, 6.1, 18.61), (-0.478, 7.58, 19.97), (-2.135, 7.99, 18.7), (7.314, 7.235, 14.71), (6.335, 5.508, 15.44), (2.915, 9.588, 14.38), (2.625, 9.341, 16.46), (8.415, 5.762, 15.76), (7.024, 6.988, 16.8), (3.612, 14.49, 15.06), (1.665, 14.66, 15.88), (3.108, 16.16, 16.26), (3.322, 14.25, 17.14), (-10.76, 6.203, 3.486), (-12.16, 5.473, 4.76), (-10.17, 0.9089, 4.345), (-8.763, 1.639, 3.072), (-10.57, 0.9191, 2.284), (-9.14, -0.4255, 3.09), (-19.0, 5.494, 5.036), (-12.57, 5.483, 2.699), (-17.46, 5.043, 3.655), (-17.41, 6.863, 4.743), (-17.05, 5.033, 5.716), (-9.916, 8.715, -0.7534), (-10.81, 9.712, -2.384), (-12.52, 7.303, 3.787), (-11.67, 9.816, -0.4521), (-11.72, 7.996, -1.541), (-11.14, 8.588, 16.87), (-13.2, 8.461, 17.37), (-11.79, 7.223, 18.36), (-12.26, 6.883, 16.32), (-13.8, 10.89, 11.0), (-12.49, 15.73, 13.1), (-14.38, 10.64, 13.02), (-14.55, 15.6, 13.6), (-13.97, 15.85, 11.58), (-12.33, 10.77, 12.53), (-13.73, 17.45, 12.95), (-13.44, 9.06, 11.98), (-17.91, 7.393, 10.47), (-18.85, 8.971, 11.52), (-18.26, 9.224, 9.499), (-19.89, 7.952, 9.974), (-1.437, 12.46, 6.349), (-1.723, 13.44, 8.173), (0.2004, 13.4, 7.295), (-1.342, 14.57, 6.424), (-7.066, 12.92, 0.5005), (-8.823, 14.02, 0.8018), (-7.868, 14.06, -1.087), (-6.97, 15.03, 0.5754), (-8.564, 17.75, 9.467), (-9.596, 19.57, 9.137), (-8.106, 13.82, 5.746), (-10.04, 17.87, 7.943), (-8.183, 18.88, 7.717), (-6.186, -0.9369, 16.68), (-5.459, -3.386, 12.38), (-7.544, -3.201, 11.92), (-6.832, -4.887, 13.0), (-6.359, -4.673, 10.94), (-2.691, -3.433, 22.0), (-4.31, -2.11, 21.64), (-4.275, -4.022, 20.72), (-2.902, -2.52, 20.1), (-12.9, -1.639, 17.88), (-7.559, -2.438, 17.3), (-12.19, -3.325, 18.96), (-14.04, -2.433, 19.49), (-12.22, -1.414, 19.88), (1.683, 7.69, 15.95), (0.7149, 9.58, 16.04), (2.764, 9.462, 15.5), (-2.871, 7.603, 18.91), (-1.42, 7.084, 20.37), (2.166, 9.061, 17.5), (-3.312, 6.123, 20.36), (-3.222, 10.61, 23.42), (-5.114, 9.649, 23.41), (-4.961, 11.68, 23.99), (-4.674, 11.13, 21.96), (-0.01244, 1.97, 21.54), (-1.421, 2.38, 23.08), (0.3342, 1.266, 23.52), (0.4708, 3.34, 23.09), (-11.9, 6.55, 16.62), (-14.12, 10.87, 11.8), (-13.61, 8.97, 12.59), (-14.48, 10.44, 13.85), (-12.49, 10.67, 13.15), (-14.64, 3.462, 20.15), (-16.57, 2.655, 19.77), (-11.23, 6.775, 18.62), (-16.19, 4.71, 19.41), (-15.32, 3.236, 18.15), (-10.32, 10.08, 22.27), (-10.38, 12.13, 22.8), (-9.881, 11.56, 20.82), (-11.87, 11.32, 21.52), (-0.7267, -0.4764, 4.617), (0.8561, 0.1487, 4.617), (-0.5786, 1.472, -0.4118), (-0.6076, 1.546, 4.588), (-0.1694, 0.4314, 6.339), (3.207, 3.759, -3.565), (2.742, 4.922, -1.853), (4.535, 5.263, -2.913), (4.206, 3.525, -1.824), (-4.885, 0.5696, -3.596), (-5.469, -0.2898, -1.854), (-5.35, 1.732, -1.883), (-6.888, 0.7607, -2.954), (6.696, -5.0, -5.446), (10.68, -5.575, -1.861), (12.26, -6.939, -1.977), (11.76, -5.707, -3.629), (10.44, -7.225, -2.992), (5.582, -4.782, -10.76), (6.343, -6.665, -10.15), (6.407, -6.108, -12.19), (7.661, -5.147, -10.78), (6.935, -3.351, -4.314), (7.802, 1.57, -4.15), (8.882, 1.439, -5.918), (6.803, 1.805, -5.891), (8.13, 3.31, -5.263), (-2.528, -12.48, -3.064), (-3.873, -11.46, -1.932), (-4.529, -12.31, -3.717), (-4.047, -13.54, -2.063), (-6.169, -3.449, -6.009), (-7.41, -5.156, -6.052), (-8.178, -3.287, -5.411), (-6.753, -4.309, -4.268), (-2.124, -6.386, -6.103), (-1.363, -8.27, -5.493), (0.08543, -9.205, -10.19), (-0.3333, -8.842, -12.23), (-3.364, -8.093, -6.146), (-1.916, -9.028, -10.84), (-0.6753, -7.321, -10.8), (7.042, -5.408, 9.644), (7.201, -3.686, 8.659), (6.303, -3.671, 10.54), (10.79, -5.66, 5.789), (8.394, -3.969, 10.34), (14.81, -10.52, 8.239), (10.63, -7.382, 6.775), (14.41, -9.475, 10.04), (13.06, -10.91, 9.344), (14.94, -11.53, 10.1), (13.78, -1.94, 4.297), (14.97, -2.223, 5.982), (12.38, -6.983, 5.67), (15.37, -3.264, 4.177), (15.74, -1.187, 4.302), (9.549, -14.39, 2.538), (5.254, -16.95, 2.611), (5.175, -16.88, 0.4938), (6.152, -18.49, 1.465), (4.04, -18.33, 1.548), (13.81, -15.01, -2.77), (13.79, -16.11, -4.577), (12.96, -16.94, -2.81), (11.98, -15.33, -3.782), (14.09, -15.3, 5.372), (12.34, -15.7, 6.477), (14.19, -16.53, 7.092), (13.24, -17.24, 5.332), (6.451, -4.755, -5.752), (6.69, -3.105, -4.621), (11.54, -5.438, -4.009), (7.749, -3.24, -6.415), (5.65, -2.938, -6.429), (13.59, -1.717, -0.6472), (15.18, -3.04, -0.767), (15.55, -0.9602, -0.7419), (14.65, -1.851, -2.441), (12.51, -10.22, -6.379), (14.33, -10.74, -7.313), (13.81, -8.705, -7.042), (14.33, -9.894, -5.368), (-2.499, -7.723, 8.827), (-1.075, -8.82, 9.813), (-1.796, -7.047, 10.69), (-3.042, -8.76, 10.57), (-2.256, -12.82, 7.06), (-3.679, -11.73, 6.075), (-8.626, -13.47, 4.718), (-8.495, -11.39, 4.774), (-10.39, -12.31, 4.886), (-9.038, -12.42, 6.516), (-2.929, -17.97, 8.639), (-1.375, -16.99, 9.681), (-2.243, -18.74, 10.49), (-3.341, -16.93, 10.44), (-1.601, -8.351, -5.702), (-2.372, -6.537, -6.428), (-2.946, -7.327, -4.571), (-3.608, -8.258, -6.328), (-3.349, -17.56, -4.971), (-3.879, -16.41, -6.672), (-2.781, -18.21, -6.91), (-4.606, -12.42, -3.746), (-2.6, -12.51, -3.12), (-1.873, -16.5, -6.046), (-8.661, -11.24, -0.3468), (-9.322, -12.17, -2.104), (-4.076, -13.57, -2.045), (-8.792, -13.32, -0.4035), (-10.56, -12.15, -0.3827), (3.345, -17.03, 2.679), (8.181, -15.77, 2.542), (8.102, -15.7, 0.4253), (8.603, -17.51, 1.404), (9.971, -15.89, 1.41), (3.766, -18.77, 1.541), (2.455, -19.88, 6.694), (0.9003, -20.86, 5.652), (1.769, -21.77, 7.358), (2.876, -21.61, 5.556), (3.266, -16.96, 0.5625), (0.6126, -20.57, -2.495), (2.088, -19.52, -3.57), (2.589, -21.33, -2.591), (1.355, -21.36, -4.317), (0.1668, 0.3978, 6.665), (-1.061, -0.3111, 5.16), (3.152, 4.909, 6.513), (0.9167, 0.2426, 4.933), (-0.4858, 1.73, 5.223), (3.348, 8.087, 10.91), (1.658, 8.581, 12.09), (1.398, 7.927, 10.09), (2.051, 6.595, 11.54), (6.117, 5.707, 2.06), (4.714, 7.194, 2.349), (6.373, 7.543, 1.084), (6.664, 7.354, 3.169), (7.713, -1.554, 17.59), (9.743, -1.998, 17.43), (8.621, -2.798, 19.03), (9.059, -0.7236, 18.98), (9.687, 3.238, 15.99), (14.25, 5.763, 14.49), (10.37, 1.963, 14.45), (14.98, 3.827, 14.95), (14.3, 5.102, 16.5), (16.11, 5.543, 15.48), (4.946, 5.869, 15.83), (8.341, 2.407, 14.61), (4.651, 7.842, 16.51), (9.639, 3.899, 13.98), (6.244, 7.361, 15.21), (6.292, 6.699, 17.21), (13.74, -2.754, 3.114), (15.02, -3.042, 4.684), (15.7, -2.04, 2.954), (15.31, -4.125, 2.902), (12.31, 1.615, 5.082), (12.85, 3.262, 6.192), (10.91, 4.607, 1.327), (11.46, 6.254, 2.437), (11.26, 6.431, 0.3432), (14.27, 2.328, 4.923), (12.87, 5.32, 1.168), (17.31, 3.363, 9.296), (16.58, 5.299, 8.836), (18.58, 5.047, 9.482), (13.59, 1.326, 6.652), (17.99, 4.364, 7.566), (-0.9634, -6.911, 11.51), (-0.3728, -8.788, 10.76), (0.9201, -9.286, 16.01), (-2.053, -8.643, 12.05), (2.01, -7.553, 15.48), (-2.16, -7.891, 10.07), (3.246, -13.85, 17.83), (1.296, -14.16, 17.06), (2.636, -15.79, 17.25), (2.6, -9.431, 14.73), (2.976, -14.31, 15.78), (0.07212, -5.123, 19.4), (-0.6753, -5.331, 21.37), (-1.017, -6.856, 19.93), (0.9331, -6.541, 20.7), (12.35, -11.82, 15.08), (14.67, -12.35, 10.68), (14.34, -10.3, 10.26), (14.77, -11.64, 8.681), (12.9, -11.73, 9.676), (14.21, -9.502, 19.62), (15.71, -10.58, 18.57), (16.26, -9.107, 19.99), (12.03, -9.771, 14.66), (15.38, -8.529, 18.16), (8.371, -15.51, 15.33), (10.14, -16.12, 16.34), (8.281, -17.05, 16.79), (8.642, -15.05, 17.39), (8.348, 2.203, 15.26), (9.638, -2.524, 17.57), (10.38, 1.759, 15.09), (9.678, 2.844, 16.77), (9.724, 3.752, 14.85), (4.625, -2.935, 22.18), (5.094, -0.8766, 22.38), (3.764, -1.518, 20.87), (3.163, -1.582, 22.9), (13.79, -3.72, 20.08), (14.61, -4.096, 22.0), (13.09, -2.634, 21.75), (12.62, -4.693, 21.55), (3.354, -7.369, 1.6), (8.113, -9.833, 2.083), (2.98, -9.103, 0.5037), (3.194, -9.091, 2.586), (1.472, -8.264, 1.737), (9.776, -5.798, -3.072), (11.3, -7.189, -3.293), (10.68, -6.039, -4.956), (7.899, -9.845, 0.001237), (9.403, -7.532, -4.169), (8.818, -14.76, -0.06533), (9.032, -14.75, 2.017), (9.841, -16.34, 0.8976), (9.8, -9.502, 0.8771), (10.72, -14.42, 0.8106), (12.31, 1.893, 5.128), (15.64, -1.842, 3.043), (13.59, 1.604, 6.698), (14.29, 2.572, 4.959), (12.93, 3.552, 6.259), (19.66, -3.862, 6.081), (21.61, -4.271, 5.354), (19.91, -4.964, 4.29), (14.95, -2.811, 4.782), (20.36, -2.894, 4.341), (13.67, -2.522, 3.212), (13.16, -2.289, -1.757), (14.69, -3.68, -1.977), (15.14, -1.61, -1.926), (14.15, -2.446, -3.608), (12.74, -10.12, 13.78), (11.3, -11.55, 13.2), (11.82, -11.36, 15.24), (13.2, -12.19, 13.86), (13.98, -15.45, 5.09), (14.69, -11.02, 7.295), (14.2, -16.42, 6.96), (12.3, -15.78, 6.296), (13.25, -17.42, 5.352), (14.44, -9.918, 9.085), (19.32, -8.817, 9.082), (19.78, -10.88, 9.162), (21.25, -9.492, 8.511), (19.57, -9.919, 7.292), (-0.478, 1.665, 5.071), (-0.6987, -0.4233, 4.878), (1.228, 0.4321, 4.807), (0.1342, 0.357, 6.61), (-5.247, -0.1324, 6.934), (-6.473, 0.9222, 8.283), (-9.857, 1.613, 4.668), (-8.41, 2.647, 3.511), (-10.14, 1.846, 2.58), (-8.631, 0.5588, 3.319), (-5.441, 6.278, 12.41), (-4.515, 4.438, 11.93), (-5.026, 1.956, 7.127), (-5.128, 5.745, 10.39), (-6.575, 4.712, 11.54), (-9.131, -10.99, 5.481), (-12.29, -7.144, 7.645), (-11.11, -11.65, 5.835), (-9.618, -11.86, 7.326), (-9.541, -13.06, 5.587), (-14.36, -7.82, 12.62), (-15.1, -5.897, 12.12), (-15.85, -7.613, 11.13), (-16.33, -7.272, 13.16), (-11.95, -3.598, 3.549), (-13.18, -2.544, 4.898), (-13.59, -2.468, 2.821), (-13.93, -4.26, 3.903), (-4.243, -5.286, 20.25), (-2.849, -5.157, 18.66), (-4.168, -6.807, 18.78), (-2.591, -6.614, 20.18), (-5.705, 2.243, 16.76), (-7.765, 2.517, 16.37), (-7.1, 2.115, 18.34), (-6.684, 3.991, 17.45), (-12.14, -5.761, 17.3), (-12.88, -3.838, 16.8), (-14.01, -5.115, 18.06), (-12.21, -4.24, 18.77), (3.27, -9.518, 2.758), (3.127, -9.668, 0.6636), (1.847, -8.421, 1.772), (3.873, -7.896, 1.56), (2.541, -17.61, 3.387), (0.8914, -18.59, 2.53), (2.397, -17.76, 1.293), (2.815, -19.48, 2.451), (-4.836, -14.17, -1.439), (-5.37, -13.15, -3.221), (-3.33, -13.33, -2.676), (-4.61, -12.08, -1.567), (-0.12, -13.44, 1.156), (-3.581, -16.48, 11.32), (-1.475, -14.96, 15.59), (-0.458, -16.82, 15.75), (0.4347, -15.19, 14.73), (0.2298, -15.13, 16.84)], [], [(0, 1, 2, 4), (0, 1, 10, 3), (1, 2, 7, 10), (2, 4, 12, 7), (4, 0, 3, 12), (3, 10, 16, 22), (10, 9, 5, 16), (9, 3, 22, 5), (10, 7, 8, 6), (7, 9, 11, 8), (9, 10, 6, 11), (7, 12, 32, 13), (12, 9, 36, 32), (9, 7, 13, 36), (12, 3, 49, 44), (3, 9, 14, 49), (9, 12, 44, 14), (22, 16, 52, 18), (16, 17, 19, 52), (17, 22, 18, 19), (16, 5, 20, 61), (5, 17, 63, 20), (17, 16, 61, 63), (5, 22, 21, 23), (22, 17, 72, 21), (17, 5, 23, 72), (6, 8, 73, 24), (8, 25, 75, 73), (25, 6, 24, 75), (8, 11, 27, 26), (11, 25, 28, 27), (25, 8, 26, 28), (11, 6, 30, 29), (6, 25, 92, 30), (25, 11, 29, 92), (13, 32, 34, 97), (32, 40, 35, 34), (40, 13, 97, 35), (32, 36, 105, 107), (36, 40, 37, 105), (40, 32, 107, 37), (36, 13, 114, 41), (13, 40, 115, 114), (40, 36, 41, 115), (44, 49, 42, 45), (49, 15, 43, 42), (15, 44, 45, 43), (49, 14, 124, 46), (14, 15, 48, 124), (15, 49, 46, 48), (14, 44, 134, 50), (44, 15, 51, 134), (15, 14, 50, 51), (18, 52, 145, 143), (52, 54, 53, 145), (54, 18, 143, 53), (52, 19, 56, 148), (19, 54, 55, 56), (54, 52, 148, 55), (19, 18, 57, 161), (18, 54, 58, 57), (54, 19, 161, 58), (61, 20, 60, 59), (20, 64, 62, 60), (64, 61, 59, 62), (20, 63, 169, 168), (63, 64, 65, 169), (64, 20, 168, 65), (63, 61, 177, 176), (61, 64, 180, 177), (64, 63, 176, 180), (23, 21, 187, 193), (21, 70, 192, 187), (70, 23, 193, 192), (21, 72, 68, 69), (72, 70, 71, 68), (70, 21, 69, 71), (72, 23, 203, 209), (23, 70, 206, 203), (70, 72, 209, 206), (24, 73, 211, 74), (73, 78, 215, 211), (78, 24, 74, 215), (73, 75, 77, 76), (75, 78, 220, 77), (78, 73, 76, 220), (75, 24, 224, 79), (24, 78, 228, 224), (78, 75, 79, 228), (26, 27, 80, 82), (27, 81, 83, 80), (81, 26, 82, 83), (27, 28, 85, 241), (28, 81, 86, 85), (81, 27, 241, 86), (28, 26, 244, 88), (26, 81, 246, 244), (81, 28, 88, 246), (29, 30, 89, 252), (30, 31, 90, 89), (31, 29, 252, 90), (30, 92, 258, 91), (92, 31, 259, 258), (31, 30, 91, 259), (92, 29, 93, 95), (29, 31, 94, 93), (31, 92, 95, 94), (97, 34, 98, 274), (34, 33, 100, 98), (33, 97, 274, 100), (34, 35, 276, 101), (35, 33, 279, 276), (33, 34, 101, 279), (35, 97, 286, 102), (97, 33, 103, 286), (33, 35, 102, 103), (107, 105, 296, 298), (105, 38, 297, 296), (38, 107, 298, 297), (105, 37, 299, 303), (37, 38, 106, 299), (38, 105, 303, 106), (37, 107, 108, 308), (107, 38, 109, 108), (38, 37, 308, 109), (41, 114, 111, 110), (114, 39, 112, 111), (39, 41, 110, 112), (114, 115, 324, 326), (115, 39, 330, 324), (39, 114, 326, 330), (115, 41, 117, 116), (41, 39, 340, 117), (39, 115, 116, 340), (45, 42, 353, 358), (42, 120, 118, 353), (120, 45, 358, 118), (42, 43, 119, 121), (43, 120, 375, 119), (120, 42, 121, 375), (43, 45, 122, 387), (45, 120, 123, 122), (120, 43, 387, 123), (46, 124, 125, 126), (124, 47, 404, 125), (47, 46, 126, 404), (124, 48, 413, 128), (48, 47, 129, 413), (47, 124, 128, 129), (48, 46, 421, 423), (46, 47, 131, 421), (47, 48, 423, 131), (50, 134, 437, 132), (134, 133, 439, 437), (133, 50, 132, 439), (134, 51, 448, 135), (51, 133, 458, 448), (133, 134, 135, 458), (51, 50, 465, 137), (50, 133, 136, 465), (133, 51, 137, 136), (143, 145, 140, 139), (145, 142, 141, 140), (142, 143, 139, 141), (145, 53, 144, 493), (53, 142, 146, 144), (142, 145, 493, 146), (53, 143, 507, 513), (143, 142, 509, 507), (142, 53, 513, 509), (148, 56, 524, 527), (56, 150, 149, 524), (150, 148, 527, 149), (56, 55, 534, 151), (55, 150, 539, 534), (150, 56, 151, 539), (55, 148, 549, 152), (148, 150, 153, 549), (150, 55, 152, 153), (161, 57, 563, 156), (57, 158, 155, 563), (158, 161, 156, 155), (57, 58, 159, 157), (58, 158, 160, 159), (158, 57, 157, 160), (58, 161, 588, 162), (161, 158, 598, 588), (158, 58, 162, 598), (59, 60, 163, 615), (60, 164, 611, 163), (164, 59, 615, 611), (60, 62, 165, 618), (62, 164, 166, 165), (164, 60, 618, 166), (62, 59, 635, 644), (59, 164, 646, 635), (164, 62, 644, 646), (168, 169, 648, 170), (169, 173, 652, 648), (173, 168, 170, 652), (169, 65, 665, 172), (65, 173, 671, 665), (173, 169, 172, 671), (65, 168, 174, 676), (168, 173, 175, 174), (173, 65, 676, 175), (176, 177, 690, 699), (177, 66, 179, 690), (66, 176, 699, 179), (177, 180, 181, 182), (180, 66, 183, 181), (66, 177, 182, 183), (180, 176, 184, 185), (176, 66, 722, 184), (66, 180, 185, 722), (193, 187, 188, 730), (187, 67, 189, 188), (67, 193, 730, 189), (187, 192, 748, 753), (192, 67, 190, 748), (67, 187, 753, 190), (192, 193, 194, 195), (193, 67, 770, 194), (67, 192, 195, 770), (69, 68, 774, 196), (68, 199, 785, 774), (199, 69, 196, 785), (68, 71, 198, 200), (71, 199, 197, 198), (199, 68, 200, 197), (71, 69, 805, 800), (69, 199, 202, 805), (199, 71, 800, 202), (209, 203, 818, 204), (203, 207, 205, 818), (207, 209, 204, 205), (203, 206, 833, 838), (206, 207, 843, 833), (207, 203, 838, 843), (206, 209, 210, 844), (209, 207, 850, 210), (207, 206, 844, 850), (74, 211, 861, 858), (211, 212, 864, 861), (212, 74, 858, 864), (211, 215, 878, 213), (215, 212, 214, 878), (212, 211, 213, 214), (215, 74, 216, 218), (74, 212, 892, 216), (212, 215, 218, 892), (76, 77, 906, 903), (77, 223, 907, 906), (223, 76, 903, 907), (77, 220, 917, 920), (220, 223, 922, 917), (223, 77, 920, 922), (220, 76, 222, 941), (76, 223, 221, 222), (223, 220, 941, 221), (79, 224, 225, 227), (224, 226, 955, 225), (226, 79, 227, 955), (224, 228, 230, 229), (228, 226, 968, 230), (226, 224, 229, 968), (228, 79, 231, 233), (79, 226, 232, 231), (226, 228, 233, 232), (82, 80, 993, 234), (80, 84, 235, 993), (84, 82, 234, 235), (80, 83, 237, 1000), (83, 84, 1009, 237), (84, 80, 1000, 1009), (83, 82, 239, 1014), (82, 84, 240, 239), (84, 83, 1014, 240), (241, 85, 1037, 1040), (85, 87, 1033, 1037), (87, 241, 1040, 1033), (85, 86, 1054, 242), (86, 87, 1048, 1054), (87, 85, 242, 1048), (86, 241, 1061, 1059), (241, 87, 1068, 1061), (87, 86, 1059, 1068), (88, 244, 245, 1078), (244, 248, 1088, 245), (248, 88, 1078, 1088), (244, 246, 1096, 1098), (246, 248, 1101, 1096), (248, 244, 1098, 1101), (246, 88, 247, 1114), (88, 248, 249, 247), (248, 246, 1114, 249), (252, 89, 250, 1119), (89, 253, 1124, 250), (253, 252, 1119, 1124), (89, 90, 254, 1137), (90, 253, 1139, 254), (253, 89, 1137, 1139), (90, 252, 257, 256), (252, 253, 1153, 257), (253, 90, 256, 1153), (91, 258, 1162, 1161), (258, 262, 1174, 1162), (262, 91, 1161, 1174), (258, 259, 1186, 1188), (259, 262, 1181, 1186), (262, 258, 1188, 1181), (259, 91, 263, 260), (91, 262, 1203, 263), (262, 259, 260, 1203), (95, 93, 1206, 265), (93, 96, 264, 1206), (96, 95, 265, 264), (93, 94, 1223, 266), (94, 96, 1226, 1223), (96, 93, 266, 1226), (94, 95, 1235, 267), (95, 96, 1242, 1235), (96, 94, 267, 1242), (274, 98, 270, 269), (98, 99, 271, 270), (99, 274, 269, 271), (98, 100, 1262, 1271), (100, 99, 272, 1262), (99, 98, 1271, 272), (100, 274, 275, 1285), (274, 99, 1284, 275), (99, 100, 1285, 1284), (101, 276, 1297, 1294), (276, 278, 1303, 1297), (278, 101, 1294, 1303), (276, 279, 280, 1306), (279, 278, 282, 280), (278, 276, 1306, 282), (279, 101, 283, 285), (101, 278, 284, 283), (278, 279, 285, 284), (102, 286, 1337, 1336), (286, 287, 288, 1337), (287, 102, 1336, 288), (286, 103, 1354, 290), (103, 287, 1358, 1354), (287, 286, 290, 1358), (103, 102, 1361, 1371), (102, 287, 291, 1361), (287, 103, 1371, 291), (298, 296, 292, 294), (296, 293, 295, 292), (293, 298, 294, 295), (296, 297, 1395, 1400), (297, 293, 1402, 1395), (293, 296, 1400, 1402), (297, 298, 1409, 1419), (298, 293, 1410, 1409), (293, 297, 1419, 1410), (303, 299, 1430, 1425), (299, 104, 300, 1430), (104, 303, 1425, 300), (299, 106, 1444, 301), (106, 104, 302, 1444), (104, 299, 301, 302), (106, 303, 304, 1451), (303, 104, 305, 304), (104, 106, 1451, 305), (308, 108, 307, 1464), (108, 312, 1476, 307), (312, 308, 1464, 1476), (108, 109, 1486, 1488), (109, 312, 309, 1486), (312, 108, 1488, 309), (109, 308, 311, 1502), (308, 312, 1498, 311), (312, 109, 1502, 1498), (110, 111, 1511, 313), (111, 318, 1512, 1511), (318, 110, 313, 1512), (111, 112, 314, 316), (112, 318, 315, 314), (318, 111, 316, 315), (112, 110, 319, 317), (110, 318, 321, 319), (318, 112, 317, 321), (326, 324, 323, 322), (324, 113, 325, 323), (113, 326, 322, 325), (324, 330, 1560, 327), (330, 113, 329, 1560), (1560, 329, 328), (113, 324, 327, 329), (329, 327, 328), (330, 326, 331, 332), (332, 331, 334), (326, 113, 333, 331), (331, 333, 334), (113, 330, 332, 333), (333, 332, 334), (116, 117, 335, 338), (338, 335, 339), (117, 337, 336, 335), (335, 336, 339), (337, 116, 338, 336), (336, 338, 339), (117, 340, 342, 341), (341, 342, 344), (340, 337, 343, 342), (342, 343, 344), (337, 117, 341, 343), (343, 341, 344), (340, 116, 346, 345), (345, 346, 348), (116, 337, 347, 346), (346, 347, 348), (337, 340, 345, 347), (347, 345, 348), (358, 353, 349, 352), (352, 349, 351), (353, 361, 350, 349), (349, 350, 351), (361, 358, 352, 350), (350, 352, 351), (353, 118, 354, 357), (357, 354, 356), (118, 361, 355, 354), (354, 355, 356), (361, 353, 357, 355), (355, 357, 356), (118, 358, 362, 359), (359, 362, 360), (358, 361, 363, 362), (362, 363, 360), (361, 118, 359, 363), (363, 359, 360), (121, 119, 366, 368), (368, 366, 364), (119, 367, 365, 366), (366, 365, 364), (367, 121, 368, 365), (365, 368, 364), (119, 375, 369, 372), (372, 369, 371), (375, 367, 370, 369), (369, 370, 371), (367, 119, 372, 370), (370, 372, 371), (375, 121, 373, 376), (376, 373, 374), (121, 367, 377, 373), (373, 377, 374), (367, 375, 376, 377), (377, 376, 374), (387, 122, 381, 378), (378, 381, 379), (122, 384, 380, 381), (381, 380, 379), (384, 387, 378, 380), (380, 378, 379), (122, 123, 382, 386), (386, 382, 383), (123, 384, 385, 382), (382, 385, 383), (384, 122, 386, 385), (385, 386, 383), (123, 387, 390, 388), (388, 390, 391), (387, 384, 389, 390), (390, 389, 391), (384, 123, 388, 389), (389, 388, 391), (126, 125, 392, 393), (393, 392, 396), (125, 394, 395, 392), (392, 395, 396), (394, 126, 393, 395), (395, 393, 396), (125, 404, 397, 399), (399, 397, 400), (404, 394, 398, 397), (397, 398, 400), (394, 125, 399, 398), (398, 399, 400), (404, 126, 402, 401), (401, 402, 403), (126, 394, 405, 402), (402, 405, 403), (394, 404, 401, 405), (405, 401, 403), (128, 413, 406, 408), (408, 406, 407), (413, 127, 409, 406), (406, 409, 407), (127, 128, 408, 409), (409, 408, 407), (413, 129, 410, 414), (414, 410, 411), (129, 127, 412, 410), (410, 412, 411), (127, 413, 414, 412), (412, 414, 411), (129, 128, 417, 418), (418, 417, 415), (128, 127, 416, 417), (417, 416, 415), (127, 129, 418, 416), (416, 418, 415), (423, 421, 419, 424), (424, 419, 420), (421, 130, 422, 419), (419, 422, 420), (130, 423, 424, 422), (422, 424, 420), (421, 131, 427, 425), (425, 427, 428), (131, 130, 426, 427), (427, 426, 428), (130, 421, 425, 426), (426, 425, 428), (131, 423, 429, 430), (430, 429, 432), (423, 130, 431, 429), (429, 431, 432), (130, 131, 430, 431), (431, 430, 432), (132, 437, 435, 436), (436, 435, 433), (437, 440, 434, 435), (435, 434, 433), (440, 132, 436, 434), (434, 436, 433), (437, 439, 441, 443), (443, 441, 438), (439, 440, 442, 441), (441, 442, 438), (440, 437, 443, 442), (442, 443, 438), (439, 132, 446, 447), (447, 446, 444), (132, 440, 445, 446), (446, 445, 444), (440, 439, 447, 445), (445, 447, 444), (135, 448, 451, 449), (449, 451, 450), (448, 455, 452, 451), (451, 452, 450), (455, 135, 449, 452), (452, 449, 450), (448, 458, 453, 456), (456, 453, 454), (458, 455, 457, 453), (453, 457, 454), (455, 448, 456, 457), (457, 456, 454), (458, 135, 461, 459), (459, 461, 460), (135, 455, 462, 461), (461, 462, 460), (455, 458, 459, 462), (462, 459, 460), (137, 465, 463, 467), (467, 463, 464), (465, 138, 466, 463), (463, 466, 464), (138, 137, 467, 466), (466, 467, 464), (465, 136, 471, 468), (468, 471, 469), (136, 138, 470, 471), (471, 470, 469), (138, 465, 468, 470), (470, 468, 469), (136, 137, 473, 474), (474, 473, 472), (137, 138, 475, 473), (473, 475, 472), (138, 136, 474, 475), (475, 474, 472), (139, 140, 476, 478), (478, 476, 479), (140, 484, 477, 476), (476, 477, 479), (484, 139, 478, 477), (477, 478, 479), (140, 141, 482, 480), (480, 482, 483), (141, 484, 481, 482), (482, 481, 483), (484, 140, 480, 481), (481, 480, 483), (141, 139, 487, 485), (485, 487, 488), (139, 484, 486, 487), (487, 486, 488), (484, 141, 485, 486), (486, 485, 488), (493, 144, 490, 489), (489, 490, 492), (144, 497, 491, 490), (490, 491, 492), (497, 493, 489, 491), (491, 489, 492), (144, 146, 496, 494), (494, 496, 495), (146, 497, 498, 496), (496, 498, 495), (497, 144, 494, 498), (498, 494, 495), (146, 493, 499, 501), (501, 499, 500), (493, 497, 502, 499), (499, 502, 500), (497, 146, 501, 502), (502, 501, 500), (513, 507, 504, 503), (503, 504, 505), (507, 147, 506, 504), (504, 506, 505), (147, 513, 503, 506), (506, 503, 505), (507, 509, 508, 510), (510, 508, 512), (509, 147, 511, 508), (508, 511, 512), (147, 507, 510, 511), (511, 510, 512), (509, 513, 514, 517), (517, 514, 515), (513, 147, 516, 514), (514, 516, 515), (147, 509, 517, 516), (516, 517, 515), (527, 524, 519, 521), (521, 519, 518), (524, 531, 520, 519), (519, 520, 518), (531, 527, 521, 520), (520, 521, 518), (524, 149, 523, 522), (522, 523, 526), (149, 531, 525, 523), (523, 525, 526), (531, 524, 522, 525), (525, 522, 526), (149, 527, 529, 528), (528, 529, 530), (527, 531, 532, 529), (529, 532, 530), (531, 149, 528, 532), (532, 528, 530), (151, 534, 533, 537), (537, 533, 536), (534, 535, 538, 533), (533, 538, 536), (535, 151, 537, 538), (538, 537, 536), (534, 539, 541, 540), (540, 541, 542), (539, 535, 543, 541), (541, 543, 542), (535, 534, 540, 543), (543, 540, 542), (539, 151, 545, 544), (544, 545, 547), (151, 535, 546, 545), (545, 546, 547), (535, 539, 544, 546), (546, 544, 547), (152, 549, 548, 551), (551, 548, 552), (549, 558, 550, 548), (548, 550, 552), (558, 152, 551, 550), (550, 551, 552), (549, 153, 553, 555), (555, 553, 556), (153, 558, 554, 553), (553, 554, 556), (558, 549, 555, 554), (554, 555, 556), (153, 152, 560, 557), (557, 560, 561), (152, 558, 559, 560), (560, 559, 561), (558, 153, 557, 559), (559, 557, 561), (156, 563, 564, 565), (565, 564, 562), (563, 154, 566, 564), (564, 566, 562), (154, 156, 565, 566), (566, 565, 562), (563, 155, 568, 567), (567, 568, 569), (155, 154, 570, 568), (568, 570, 569), (154, 563, 567, 570), (570, 567, 569), (155, 156, 572, 571), (571, 572, 574), (156, 154, 573, 572), (572, 573, 574), (154, 155, 571, 573), (573, 571, 574), (157, 159, 575, 576), (576, 575, 578), (159, 580, 577, 575), (575, 577, 578), (580, 157, 576, 577), (577, 576, 578), (159, 160, 581, 579), (579, 581, 582), (160, 580, 583, 581), (581, 583, 582), (580, 159, 579, 583), (583, 579, 582), (160, 157, 584, 587), (587, 584, 585), (157, 580, 586, 584), (584, 586, 585), (580, 160, 587, 586), (586, 587, 585), (162, 588, 592, 589), (589, 592, 590), (588, 591, 593, 592), (592, 593, 590), (591, 162, 589, 593), (593, 589, 590), (588, 598, 594, 597), (597, 594, 595), (598, 591, 596, 594), (594, 596, 595), (591, 588, 597, 596), (596, 597, 595), (598, 162, 600, 599), (599, 600, 602), (162, 591, 601, 600), (600, 601, 602), (591, 598, 599, 601), (601, 599, 602), (615, 163, 604, 607), (607, 604, 605), (163, 603, 606, 604), (604, 606, 605), (603, 615, 607, 606), (606, 607, 605), (163, 611, 608, 609), (609, 608, 610), (611, 603, 612, 608), (608, 612, 610), (603, 163, 609, 612), (612, 609, 610), (611, 615, 614, 613), (613, 614, 617), (615, 603, 616, 614), (614, 616, 617), (603, 611, 613, 616), (616, 613, 617), (618, 165, 620, 619), (619, 620, 621), (165, 167, 622, 620), (620, 622, 621), (167, 618, 619, 622), (622, 619, 621), (165, 166, 623, 626), (626, 623, 625), (166, 167, 624, 623), (623, 624, 625), (167, 165, 626, 624), (624, 626, 625), (166, 618, 627, 630), (630, 627, 628), (618, 167, 629, 627), (627, 629, 628), (167, 166, 630, 629), (629, 630, 628), (644, 635, 632, 631), (631, 632, 633), (635, 637, 634, 632), (632, 634, 633), (637, 644, 631, 634), (634, 631, 633), (635, 646, 636, 639), (639, 636, 640), (646, 637, 638, 636), (636, 638, 640), (637, 635, 639, 638), (638, 639, 640), (646, 644, 641, 642), (642, 641, 643), (644, 637, 645, 641), (641, 645, 643), (637, 646, 642, 645), (645, 642, 643), (170, 648, 649, 647), (647, 649, 651), (648, 171, 650, 649), (649, 650, 651), (171, 170, 647, 650), (650, 647, 651), (648, 652, 653, 655), (655, 653, 654), (652, 171, 656, 653), (653, 656, 654), (171, 648, 655, 656), (656, 655, 654), (652, 170, 658, 657), (657, 658, 659), (170, 171, 660, 658), (658, 660, 659), (171, 652, 657, 660), (660, 657, 659), (172, 665, 661, 664), (664, 661, 663), (665, 667, 662, 661), (661, 662, 663), (667, 172, 664, 662), (662, 664, 663), (665, 671, 666, 669), (669, 666, 670), (671, 667, 668, 666), (666, 668, 670), (667, 665, 669, 668), (668, 669, 670), (671, 172, 672, 674), (674, 672, 675), (172, 667, 673, 672), (672, 673, 675), (667, 671, 674, 673), (673, 674, 675), (676, 174, 677, 678), (678, 677, 679), (174, 686, 680, 677), (677, 680, 679), (686, 676, 678, 680), (680, 678, 679), (174, 175, 681, 683), (683, 681, 684), (175, 686, 682, 681), (681, 682, 684), (686, 174, 683, 682), (682, 683, 684), (175, 676, 687, 685), (685, 687, 689), (676, 686, 688, 687), (687, 688, 689), (686, 175, 685, 688), (688, 685, 689), (699, 690, 691, 694), (694, 691, 692), (690, 178, 693, 691), (691, 693, 692), (178, 699, 694, 693), (693, 694, 692), (690, 179, 695, 697), (697, 695, 698), (179, 178, 696, 695), (695, 696, 698), (178, 690, 697, 696), (696, 697, 698), (179, 699, 700, 702), (702, 700, 703), (699, 178, 701, 700), (700, 701, 703), (178, 179, 702, 701), (701, 702, 703), (182, 181, 706, 704), (704, 706, 708), (181, 705, 707, 706), (706, 707, 708), (705, 182, 704, 707), (707, 704, 708), (181, 183, 709, 711), (711, 709, 712), (183, 705, 710, 709), (709, 710, 712), (705, 181, 711, 710), (710, 711, 712), (183, 182, 713, 716), (716, 713, 714), (182, 705, 715, 713), (713, 715, 714), (705, 183, 716, 715), (715, 716, 714), (185, 184, 717, 718), (718, 717, 720), (184, 186, 719, 717), (717, 719, 720), (186, 185, 718, 719), (719, 718, 720), (184, 722, 724, 725), (725, 724, 721), (722, 186, 723, 724), (724, 723, 721), (186, 184, 725, 723), (723, 725, 721), (722, 185, 728, 726), (726, 728, 727), (185, 186, 729, 728), (728, 729, 727), (186, 722, 726, 729), (729, 726, 727), (730, 188, 732, 734), (734, 732, 731), (188, 733, 735, 732), (732, 735, 731), (733, 730, 734, 735), (735, 734, 731), (188, 189, 737, 736), (736, 737, 738), (189, 733, 739, 737), (737, 739, 738), (733, 188, 736, 739), (739, 736, 738), (189, 730, 740, 741), (741, 740, 743), (730, 733, 742, 740), (740, 742, 743), (733, 189, 741, 742), (742, 741, 743), (753, 748, 744, 747), (747, 744, 745), (748, 191, 746, 744), (744, 746, 745), (191, 753, 747, 746), (746, 747, 745), (748, 190, 749, 750), (750, 749, 752), (190, 191, 751, 749), (749, 751, 752), (191, 748, 750, 751), (751, 750, 752), (190, 753, 754, 757), (757, 754, 755), (753, 191, 756, 754), (754, 756, 755), (191, 190, 757, 756), (756, 757, 755), (195, 194, 758, 760), (760, 758, 761), (194, 768, 759, 758), (758, 759, 761), (768, 195, 760, 759), (759, 760, 761), (194, 770, 764, 765), (765, 764, 762), (770, 768, 763, 764), (764, 763, 762), (768, 194, 765, 763), (763, 765, 762), (770, 195, 766, 767), (767, 766, 771), (195, 768, 769, 766), (766, 769, 771), (768, 770, 767, 769), (769, 767, 771), (196, 774, 777, 772), (772, 777, 773), (774, 775, 776, 777), (777, 776, 773), (775, 196, 772, 776), (776, 772, 773), (774, 785, 779, 781), (781, 779, 778), (785, 775, 780, 779), (779, 780, 778), (775, 774, 781, 780), (780, 781, 778), (785, 196, 783, 782), (782, 783, 784), (196, 775, 786, 783), (783, 786, 784), (775, 785, 782, 786), (786, 782, 784), (200, 198, 787, 788), (788, 787, 789), (198, 790, 791, 787), (787, 791, 789), (790, 200, 788, 791), (791, 788, 789), (198, 197, 792, 793), (793, 792, 794), (197, 790, 795, 792), (792, 795, 794), (790, 198, 793, 795), (795, 793, 794), (197, 200, 796, 799), (799, 796, 797), (200, 790, 798, 796), (796, 798, 797), (790, 197, 799, 798), (798, 799, 797), (800, 805, 801, 804), (804, 801, 803), (805, 201, 802, 801), (801, 802, 803), (201, 800, 804, 802), (802, 804, 803), (805, 202, 806, 808), (808, 806, 807), (202, 201, 809, 806), (806, 809, 807), (201, 805, 808, 809), (809, 808, 807), (202, 800, 811, 812), (812, 811, 810), (800, 201, 813, 811), (811, 813, 810), (201, 202, 812, 813), (813, 812, 810), (204, 818, 814, 815), (815, 814, 817), (818, 819, 816, 814), (814, 816, 817), (819, 204, 815, 816), (816, 815, 817), (818, 205, 821, 823), (823, 821, 822), (205, 819, 820, 821), (821, 820, 822), (819, 818, 823, 820), (820, 823, 822), (205, 204, 826, 824), (824, 826, 827), (204, 819, 825, 826), (826, 825, 827), (819, 205, 824, 825), (825, 824, 827), (838, 833, 828, 829), (829, 828, 830), (833, 831, 832, 828), (828, 832, 830), (831, 838, 829, 832), (832, 829, 830), (833, 843, 834, 837), (837, 834, 835), (843, 831, 836, 834), (834, 836, 835), (831, 833, 837, 836), (836, 837, 835), (843, 838, 840, 839), (839, 840, 842), (838, 831, 841, 840), (840, 841, 842), (831, 843, 839, 841), (841, 839, 842), (844, 210, 847, 845), (845, 847, 846), (210, 208, 848, 847), (847, 848, 846), (208, 844, 845, 848), (848, 845, 846), (210, 850, 849, 852), (852, 849, 853), (850, 208, 851, 849), (849, 851, 853), (208, 210, 852, 851), (851, 852, 853), (850, 844, 856, 854), (854, 856, 855), (844, 208, 857, 856), (856, 857, 855), (208, 850, 854, 857), (857, 854, 855), (858, 861, 859, 860), (860, 859, 862), (861, 866, 863, 859), (859, 863, 862), (866, 858, 860, 863), (863, 860, 862), (861, 864, 865, 868), (868, 865, 869), (864, 866, 867, 865), (865, 867, 869), (866, 861, 868, 867), (867, 868, 869), (864, 858, 871, 873), (873, 871, 870), (858, 866, 872, 871), (871, 872, 870), (866, 864, 873, 872), (872, 873, 870), (213, 878, 874, 875), (875, 874, 877), (878, 884, 876, 874), (874, 876, 877), (884, 213, 875, 876), (876, 875, 877), (878, 214, 879, 881), (881, 879, 882), (214, 884, 880, 879), (879, 880, 882), (884, 878, 881, 880), (880, 881, 882), (214, 213, 883, 887), (887, 883, 886), (213, 884, 885, 883), (883, 885, 886), (884, 214, 887, 885), (885, 887, 886), (218, 216, 888, 891), (891, 888, 889), (216, 217, 890, 888), (888, 890, 889), (217, 218, 891, 890), (890, 891, 889), (216, 892, 893, 894), (894, 893, 896), (892, 217, 895, 893), (893, 895, 896), (217, 216, 894, 895), (895, 894, 896), (892, 218, 897, 900), (900, 897, 899), (218, 217, 898, 897), (897, 898, 899), (217, 892, 900, 898), (898, 900, 899), (903, 906, 902, 904), (904, 902, 905), (906, 219, 901, 902), (902, 901, 905), (219, 903, 904, 901), (901, 904, 905), (906, 907, 908, 909), (909, 908, 910), (907, 219, 911, 908), (908, 911, 910), (219, 906, 909, 911), (911, 909, 910), (907, 903, 912, 914), (914, 912, 915), (903, 219, 913, 912), (912, 913, 915), (219, 907, 914, 913), (913, 914, 915), (920, 917, 918, 916), (916, 918, 919), (917, 924, 921, 918), (918, 921, 919), (924, 920, 916, 921), (921, 916, 919), (917, 922, 925, 923), (923, 925, 927), (922, 924, 926, 925), (925, 926, 927), (924, 917, 923, 926), (926, 923, 927), (922, 920, 929, 928), (928, 929, 931), (920, 924, 930, 929), (929, 930, 931), (924, 922, 928, 930), (930, 928, 931), (941, 222, 933, 932), (932, 933, 936), (222, 934, 935, 933), (933, 935, 936), (934, 941, 932, 935), (935, 932, 936), (222, 221, 937, 940), (940, 937, 939), (221, 934, 938, 937), (937, 938, 939), (934, 222, 940, 938), (938, 940, 939), (221, 941, 942, 943), (943, 942, 945), (941, 934, 944, 942), (942, 944, 945), (934, 221, 943, 944), (944, 943, 945), (227, 225, 946, 947), (947, 946, 949), (225, 952, 948, 946), (946, 948, 949), (952, 227, 947, 948), (948, 947, 949), (225, 955, 951, 950), (950, 951, 953), (955, 952, 954, 951), (951, 954, 953), (952, 225, 950, 954), (954, 950, 953), (955, 227, 956, 957), (957, 956, 959), (227, 952, 958, 956), (956, 958, 959), (952, 955, 957, 958), (958, 957, 959), (229, 230, 960, 963), (963, 960, 961), (230, 971, 962, 960), (960, 962, 961), (971, 229, 963, 962), (962, 963, 961), (230, 968, 964, 967), (967, 964, 966), (968, 971, 965, 964), (964, 965, 966), (971, 230, 967, 965), (965, 967, 966), (968, 229, 969, 970), (970, 969, 973), (229, 971, 972, 969), (969, 972, 973), (971, 968, 970, 972), (972, 970, 973), (233, 231, 976, 977), (977, 976, 978), (231, 974, 975, 976), (976, 975, 978), (974, 233, 977, 975), (975, 977, 978), (231, 232, 980, 979), (979, 980, 981), (232, 974, 982, 980), (980, 982, 981), (974, 231, 979, 982), (982, 979, 981), (232, 233, 984, 983), (983, 984, 985), (233, 974, 986, 984), (984, 986, 985), (974, 232, 983, 986), (986, 983, 985), (234, 993, 987, 990), (990, 987, 989), (993, 236, 988, 987), (987, 988, 989), (236, 234, 990, 988), (988, 990, 989), (993, 235, 991, 994), (994, 991, 992), (235, 236, 995, 991), (991, 995, 992), (236, 993, 994, 995), (995, 994, 992), (235, 234, 996, 998), (998, 996, 999), (234, 236, 997, 996), (996, 997, 999), (236, 235, 998, 997), (997, 998, 999), (1000, 237, 1003, 1001), (1001, 1003, 1004), (237, 238, 1002, 1003), (1003, 1002, 1004), (238, 1000, 1001, 1002), (1002, 1001, 1004), (237, 1009, 1006, 1008), (1008, 1006, 1007), (1009, 238, 1005, 1006), (1006, 1005, 1007), (238, 237, 1008, 1005), (1005, 1008, 1007), (1009, 1000, 1010, 1013), (1013, 1010, 1012), (1000, 238, 1011, 1010), (1010, 1011, 1012), (238, 1009, 1013, 1011), (1011, 1013, 1012), (1014, 239, 1015, 1016), (1016, 1015, 1017), (239, 1018, 1019, 1015), (1015, 1019, 1017), (1018, 1014, 1016, 1019), (1019, 1016, 1017), (239, 240, 1021, 1020), (1020, 1021, 1023), (240, 1018, 1022, 1021), (1021, 1022, 1023), (1018, 239, 1020, 1022), (1022, 1020, 1023), (240, 1014, 1026, 1024), (1024, 1026, 1025), (1014, 1018, 1027, 1026), (1026, 1027, 1025), (1018, 240, 1024, 1027), (1027, 1024, 1025), (1040, 1037, 1028, 1030), (1030, 1028, 1032), (1037, 1029, 1031, 1028), (1028, 1031, 1032), (1029, 1040, 1030, 1031), (1031, 1030, 1032), (1037, 1033, 1034, 1038), (1038, 1034, 1035), (1033, 1029, 1036, 1034), (1034, 1036, 1035), (1029, 1037, 1038, 1036), (1036, 1038, 1035), (1033, 1040, 1039, 1043), (1043, 1039, 1041), (1040, 1029, 1042, 1039), (1039, 1042, 1041), (1029, 1033, 1043, 1042), (1042, 1043, 1041), (242, 1054, 1044, 1045), (1045, 1044, 1047), (1054, 1052, 1046, 1044), (1044, 1046, 1047), (1052, 242, 1045, 1046), (1046, 1045, 1047), (1054, 1048, 1050, 1049), (1049, 1050, 1051), (1048, 1052, 1053, 1050), (1050, 1053, 1051), (1052, 1054, 1049, 1053), (1053, 1049, 1051), (1048, 242, 1055, 1058), (1058, 1055, 1057), (242, 1052, 1056, 1055), (1055, 1056, 1057), (1052, 1048, 1058, 1056), (1056, 1058, 1057), (1059, 1061, 1062, 1064), (1064, 1062, 1060), (1061, 243, 1063, 1062), (1062, 1063, 1060), (243, 1059, 1064, 1063), (1063, 1064, 1060), (1061, 1068, 1066, 1065), (1065, 1066, 1067), (1068, 243, 1069, 1066), (1066, 1069, 1067), (243, 1061, 1065, 1069), (1069, 1065, 1067), (1068, 1059, 1071, 1072), (1072, 1071, 1070), (1059, 243, 1073, 1071), (1071, 1073, 1070), (243, 1068, 1072, 1073), (1073, 1072, 1070), (1078, 245, 1074, 1075), (1075, 1074, 1077), (245, 1076, 1079, 1074), (1074, 1079, 1077), (1076, 1078, 1075, 1079), (1079, 1075, 1077), (245, 1088, 1081, 1080), (1080, 1081, 1083), (1088, 1076, 1082, 1081), (1081, 1082, 1083), (1076, 245, 1080, 1082), (1082, 1080, 1083), (1088, 1078, 1086, 1084), (1084, 1086, 1087), (1078, 1076, 1085, 1086), (1086, 1085, 1087), (1076, 1088, 1084, 1085), (1085, 1084, 1087), (1098, 1096, 1091, 1089), (1089, 1091, 1090), (1096, 1099, 1092, 1091), (1091, 1092, 1090), (1099, 1098, 1089, 1092), (1092, 1089, 1090), (1096, 1101, 1093, 1097), (1097, 1093, 1095), (1101, 1099, 1094, 1093), (1093, 1094, 1095), (1099, 1096, 1097, 1094), (1094, 1097, 1095), (1101, 1098, 1100, 1102), (1102, 1100, 1104), (1098, 1099, 1103, 1100), (1100, 1103, 1104), (1099, 1101, 1102, 1103), (1103, 1102, 1104), (1114, 247, 1106, 1105), (1105, 1106, 1108), (247, 1111, 1107, 1106), (1106, 1107, 1108), (1111, 1114, 1105, 1107), (1107, 1105, 1108), (247, 249, 1109, 1112), (1112, 1109, 1110), (249, 1111, 1113, 1109), (1109, 1113, 1110), (1111, 247, 1112, 1113), (1113, 1112, 1110), (249, 1114, 1117, 1115), (1115, 1117, 1118), (1114, 1111, 1116, 1117), (1117, 1116, 1118), (1111, 249, 1115, 1116), (1116, 1115, 1118), (1119, 250, 1120, 1121), (1121, 1120, 1123), (250, 251, 1122, 1120), (1120, 1122, 1123), (251, 1119, 1121, 1122), (1122, 1121, 1123), (250, 1124, 1127, 1125), (1125, 1127, 1128), (1124, 251, 1126, 1127), (1127, 1126, 1128), (251, 250, 1125, 1126), (1126, 1125, 1128), (1124, 1119, 1130, 1132), (1132, 1130, 1129), (1119, 251, 1131, 1130), (1130, 1131, 1129), (251, 1124, 1132, 1131), (1131, 1132, 1129), (1137, 254, 1134, 1133), (1133, 1134, 1136), (254, 255, 1135, 1134), (1134, 1135, 1136), (255, 1137, 1133, 1135), (1135, 1133, 1136), (254, 1139, 1138, 1141), (1141, 1138, 1140), (1139, 255, 1142, 1138), (1138, 1142, 1140), (255, 254, 1141, 1142), (1142, 1141, 1140), (1139, 1137, 1143, 1145), (1145, 1143, 1146), (1137, 255, 1144, 1143), (1143, 1144, 1146), (255, 1139, 1145, 1144), (1144, 1145, 1146), (256, 257, 1148, 1150), (1150, 1148, 1147), (257, 1154, 1149, 1148), (1148, 1149, 1147), (1154, 256, 1150, 1149), (1149, 1150, 1147), (257, 1153, 1151, 1152), (1152, 1151, 1155), (1153, 1154, 1156, 1151), (1151, 1156, 1155), (1154, 257, 1152, 1156), (1156, 1152, 1155), (1153, 256, 1158, 1157), (1157, 1158, 1159), (256, 1154, 1160, 1158), (1158, 1160, 1159), (1154, 1153, 1157, 1160), (1160, 1157, 1159), (1161, 1162, 1163, 1164), (1164, 1163, 1166), (1162, 1168, 1165, 1163), (1163, 1165, 1166), (1168, 1161, 1164, 1165), (1165, 1164, 1166), (1162, 1174, 1170, 1171), (1171, 1170, 1167), (1174, 1168, 1169, 1170), (1170, 1169, 1167), (1168, 1162, 1171, 1169), (1169, 1171, 1167), (1174, 1161, 1172, 1175), (1175, 1172, 1173), (1161, 1168, 1176, 1172), (1172, 1176, 1173), (1168, 1174, 1175, 1176), (1176, 1175, 1173), (1188, 1186, 1177, 1180), (1180, 1177, 1179), (1186, 1183, 1178, 1177), (1177, 1178, 1179), (1183, 1188, 1180, 1178), (1178, 1180, 1179), (1186, 1181, 1185, 1182), (1182, 1185, 1187), (1181, 1183, 1184, 1185), (1185, 1184, 1187), (1183, 1186, 1182, 1184), (1184, 1182, 1187), (1181, 1188, 1189, 1191), (1191, 1189, 1192), (1188, 1183, 1190, 1189), (1189, 1190, 1192), (1183, 1181, 1191, 1190), (1190, 1191, 1192), (260, 263, 1193, 1194), (1194, 1193, 1195), (263, 261, 1196, 1193), (1193, 1196, 1195), (261, 260, 1194, 1196), (1196, 1194, 1195), (263, 1203, 1198, 1197), (1197, 1198, 1199), (1203, 261, 1200, 1198), (1198, 1200, 1199), (261, 263, 1197, 1200), (1200, 1197, 1199), (1203, 260, 1201, 1204), (1204, 1201, 1202), (260, 261, 1205, 1201), (1201, 1205, 1202), (261, 1203, 1204, 1205), (1205, 1204, 1202), (265, 1206, 1207, 1208), (1208, 1207, 1210), (1206, 1216, 1209, 1207), (1207, 1209, 1210), (1216, 265, 1208, 1209), (1209, 1208, 1210), (1206, 264, 1212, 1214), (1214, 1212, 1211), (264, 1216, 1213, 1212), (1212, 1213, 1211), (1216, 1206, 1214, 1213), (1213, 1214, 1211), (264, 265, 1215, 1219), (1219, 1215, 1218), (265, 1216, 1217, 1215), (1215, 1217, 1218), (1216, 264, 1219, 1217), (1217, 1219, 1218), (266, 1223, 1221, 1220), (1220, 1221, 1222), (1223, 1224, 1225, 1221), (1221, 1225, 1222), (1224, 266, 1220, 1225), (1225, 1220, 1222), (1223, 1226, 1228, 1230), (1230, 1228, 1229), (1226, 1224, 1227, 1228), (1228, 1227, 1229), (1224, 1223, 1230, 1227), (1227, 1230, 1229), (1226, 266, 1231, 1232), (1232, 1231, 1233), (266, 1224, 1234, 1231), (1231, 1234, 1233), (1224, 1226, 1232, 1234), (1234, 1232, 1233), (267, 1235, 1237, 1239), (1239, 1237, 1236), (1235, 268, 1238, 1237), (1237, 1238, 1236), (268, 267, 1239, 1238), (1238, 1239, 1236), (1235, 1242, 1240, 1244), (1244, 1240, 1241), (1242, 268, 1243, 1240), (1240, 1243, 1241), (268, 1235, 1244, 1243), (1243, 1244, 1241), (1242, 267, 1247, 1245), (1245, 1247, 1246), (267, 268, 1248, 1247), (1247, 1248, 1246), (268, 1242, 1245, 1248), (1248, 1245, 1246), (269, 270, 1250, 1249), (1249, 1250, 1253), (270, 1251, 1252, 1250), (1250, 1252, 1253), (1251, 269, 1249, 1252), (1252, 1249, 1253), (270, 271, 1254, 1257), (1257, 1254, 1256), (271, 1251, 1255, 1254), (1254, 1255, 1256), (1251, 270, 1257, 1255), (1255, 1257, 1256), (271, 269, 1259, 1258), (1258, 1259, 1261), (269, 1251, 1260, 1259), (1259, 1260, 1261), (1251, 271, 1258, 1260), (1260, 1258, 1261), (1271, 1262, 1266, 1263), (1263, 1266, 1264), (1262, 273, 1265, 1266), (1266, 1265, 1264), (273, 1271, 1263, 1265), (1265, 1263, 1264), (1262, 272, 1267, 1268), (1268, 1267, 1269), (272, 273, 1270, 1267), (1267, 1270, 1269), (273, 1262, 1268, 1270), (1270, 1268, 1269), (272, 1271, 1272, 1274), (1274, 1272, 1275), (1271, 273, 1273, 1272), (1272, 1273, 1275), (273, 272, 1274, 1273), (1273, 1274, 1275), (1285, 275, 1277, 1276), (1276, 1277, 1279), (275, 1288, 1278, 1277), (1277, 1278, 1279), (1288, 1285, 1276, 1278), (1278, 1276, 1279), (275, 1284, 1280, 1283), (1283, 1280, 1282), (1284, 1288, 1281, 1280), (1280, 1281, 1282), (1288, 275, 1283, 1281), (1281, 1283, 1282), (1284, 1285, 1286, 1290), (1290, 1286, 1287), (1285, 1288, 1289, 1286), (1286, 1289, 1287), (1288, 1284, 1290, 1289), (1289, 1290, 1287), (1294, 1297, 1291, 1292), (1292, 1291, 1293), (1297, 277, 1295, 1291), (1291, 1295, 1293), (277, 1294, 1292, 1295), (1295, 1292, 1293), (1297, 1303, 1296, 1299), (1299, 1296, 1300), (1303, 277, 1298, 1296), (1296, 1298, 1300), (277, 1297, 1299, 1298), (1298, 1299, 1300), (1303, 1294, 1301, 1304), (1304, 1301, 1305), (1294, 277, 1302, 1301), (1301, 1302, 1305), (277, 1303, 1304, 1302), (1302, 1304, 1305), (1306, 280, 1308, 1307), (1307, 1308, 1310), (280, 281, 1309, 1308), (1308, 1309, 1310), (281, 1306, 1307, 1309), (1309, 1307, 1310), (280, 282, 1311, 1314), (1314, 1311, 1312), (282, 281, 1313, 1311), (1311, 1313, 1312), (281, 280, 1314, 1313), (1313, 1314, 1312), (282, 1306, 1316, 1315), (1315, 1316, 1317), (1306, 281, 1318, 1316), (1316, 1318, 1317), (281, 282, 1315, 1318), (1318, 1315, 1317), (285, 283, 1320, 1319), (1319, 1320, 1323), (283, 1321, 1322, 1320), (1320, 1322, 1323), (1321, 285, 1319, 1322), (1322, 1319, 1323), (283, 284, 1325, 1324), (1324, 1325, 1326), (284, 1321, 1327, 1325), (1325, 1327, 1326), (1321, 283, 1324, 1327), (1327, 1324, 1326), (284, 285, 1328, 1331), (1331, 1328, 1329), (285, 1321, 1330, 1328), (1328, 1330, 1329), (1321, 284, 1331, 1330), (1330, 1331, 1329), (1336, 1337, 1332, 1333), (1333, 1332, 1334), (1337, 289, 1335, 1332), (1332, 1335, 1334), (289, 1336, 1333, 1335), (1335, 1333, 1334), (1337, 288, 1338, 1339), (1339, 1338, 1340), (288, 289, 1341, 1338), (1338, 1341, 1340), (289, 1337, 1339, 1341), (1341, 1339, 1340), (288, 1336, 1343, 1342), (1342, 1343, 1344), (1336, 289, 1345, 1343), (1343, 1345, 1344), (289, 288, 1342, 1345), (1345, 1342, 1344), (290, 1354, 1346, 1348), (1348, 1346, 1347), (1354, 1353, 1349, 1346), (1346, 1349, 1347), (1353, 290, 1348, 1349), (1349, 1348, 1347), (1354, 1358, 1350, 1355), (1355, 1350, 1352), (1358, 1353, 1351, 1350), (1350, 1351, 1352), (1353, 1354, 1355, 1351), (1351, 1355, 1352), (1358, 290, 1356, 1359), (1359, 1356, 1360), (290, 1353, 1357, 1356), (1356, 1357, 1360), (1353, 1358, 1359, 1357), (1357, 1359, 1360), (1371, 1361, 1362, 1363), (1363, 1362, 1365), (1361, 1366, 1364, 1362), (1362, 1364, 1365), (1366, 1371, 1363, 1364), (1364, 1363, 1365), (1361, 291, 1368, 1367), (1367, 1368, 1369), (291, 1366, 1370, 1368), (1368, 1370, 1369), (1366, 1361, 1367, 1370), (1370, 1367, 1369), (291, 1371, 1373, 1372), (1372, 1373, 1375), (1371, 1366, 1374, 1373), (1373, 1374, 1375), (1366, 291, 1372, 1374), (1374, 1372, 1375), (294, 292, 1376, 1379), (1379, 1376, 1377), (292, 1378, 1380, 1376), (1376, 1380, 1377), (1378, 294, 1379, 1380), (1380, 1379, 1377), (292, 295, 1381, 1384), (1384, 1381, 1382), (295, 1378, 1383, 1381), (1381, 1383, 1382), (1378, 292, 1384, 1383), (1383, 1384, 1382), (295, 294, 1385, 1388), (1388, 1385, 1387), (294, 1378, 1386, 1385), (1385, 1386, 1387), (1378, 295, 1388, 1386), (1386, 1388, 1387), (1400, 1395, 1390, 1389), (1389, 1390, 1391), (1395, 1393, 1392, 1390), (1390, 1392, 1391), (1393, 1400, 1389, 1392), (1392, 1389, 1391), (1395, 1402, 1394, 1396), (1396, 1394, 1398), (1402, 1393, 1397, 1394), (1394, 1397, 1398), (1393, 1395, 1396, 1397), (1397, 1396, 1398), (1402, 1400, 1399, 1403), (1403, 1399, 1401), (1400, 1393, 1404, 1399), (1399, 1404, 1401), (1393, 1402, 1403, 1404), (1404, 1403, 1401), (1419, 1409, 1405, 1406), (1406, 1405, 1408), (1409, 1414, 1407, 1405), (1405, 1407, 1408), (1414, 1419, 1406, 1407), (1407, 1406, 1408), (1409, 1410, 1412, 1411), (1411, 1412, 1413), (1410, 1414, 1415, 1412), (1412, 1415, 1413), (1414, 1409, 1411, 1415), (1415, 1411, 1413), (1410, 1419, 1416, 1417), (1417, 1416, 1418), (1419, 1414, 1420, 1416), (1416, 1420, 1418), (1414, 1410, 1417, 1420), (1420, 1417, 1418), (1425, 1430, 1422, 1421), (1421, 1422, 1426), (1430, 1423, 1424, 1422), (1422, 1424, 1426), (1423, 1425, 1421, 1424), (1424, 1421, 1426), (1430, 300, 1427, 1431), (1431, 1427, 1429), (300, 1423, 1428, 1427), (1427, 1428, 1429), (1423, 1430, 1431, 1428), (1428, 1431, 1429), (300, 1425, 1432, 1435), (1435, 1432, 1433), (1425, 1423, 1434, 1432), (1432, 1434, 1433), (1423, 300, 1435, 1434), (1434, 1435, 1433), (301, 1444, 1438, 1440), (1440, 1438, 1439), (1444, 1436, 1437, 1438), (1438, 1437, 1439), (1436, 301, 1440, 1437), (1437, 1440, 1439), (1444, 302, 1441, 1445), (1445, 1441, 1443), (302, 1436, 1442, 1441), (1441, 1442, 1443), (1436, 1444, 1445, 1442), (1442, 1445, 1443), (302, 301, 1446, 1449), (1449, 1446, 1448), (301, 1436, 1447, 1446), (1446, 1447, 1448), (1436, 302, 1449, 1447), (1447, 1449, 1448), (1451, 304, 1450, 1452), (1452, 1450, 1454), (304, 306, 1453, 1450), (1450, 1453, 1454), (306, 1451, 1452, 1453), (1453, 1452, 1454), (304, 305, 1455, 1457), (1457, 1455, 1458), (305, 306, 1456, 1455), (1455, 1456, 1458), (306, 304, 1457, 1456), (1456, 1457, 1458), (305, 1451, 1459, 1462), (1462, 1459, 1460), (1451, 306, 1461, 1459), (1459, 1461, 1460), (306, 305, 1462, 1461), (1461, 1462, 1460), (1464, 307, 1463, 1466), (1466, 1463, 1467), (307, 1471, 1465, 1463), (1463, 1465, 1467), (1471, 1464, 1466, 1465), (1465, 1466, 1467), (307, 1476, 1469, 1468), (1468, 1469, 1470), (1476, 1471, 1472, 1469), (1469, 1472, 1470), (1471, 307, 1468, 1472), (1472, 1468, 1470), (1476, 1464, 1474, 1477), (1477, 1474, 1475), (1464, 1471, 1473, 1474), (1474, 1473, 1475), (1471, 1476, 1477, 1473), (1473, 1477, 1475), (1488, 1486, 1480, 1478), (1478, 1480, 1482), (1486, 1479, 1481, 1480), (1480, 1481, 1482), (1479, 1488, 1478, 1481), (1481, 1478, 1482), (1486, 309, 1485, 1483), (1483, 1485, 1484), (309, 1479, 1487, 1485), (1485, 1487, 1484), (1479, 1486, 1483, 1487), (1487, 1483, 1484), (309, 1488, 1489, 1490), (1490, 1489, 1492), (1488, 1479, 1491, 1489), (1489, 1491, 1492), (1479, 309, 1490, 1491), (1491, 1490, 1492), (1502, 311, 1494, 1493), (1493, 1494, 1495), (311, 310, 1496, 1494), (1494, 1496, 1495), (310, 1502, 1493, 1496), (1496, 1493, 1495), (311, 1498, 1497, 1500), (1500, 1497, 1501), (1498, 310, 1499, 1497), (1497, 1499, 1501), (310, 311, 1500, 1499), (1499, 1500, 1501), (1498, 1502, 1503, 1506), (1506, 1503, 1505), (1502, 310, 1504, 1503), (1503, 1504, 1505), (310, 1498, 1506, 1504), (1504, 1506, 1505), (313, 1511, 1508, 1510), (1510, 1508, 1509), (1511, 1519, 1507, 1508), (1508, 1507, 1509), (1519, 313, 1510, 1507), (1507, 1510, 1509), (1511, 1512, 1513, 1516), (1516, 1513, 1515), (1512, 1519, 1514, 1513), (1513, 1514, 1515), (1519, 1511, 1516, 1514), (1514, 1516, 1515), (1512, 313, 1518, 1521), (1521, 1518, 1517), (313, 1519, 1520, 1518), (1518, 1520, 1517), (1519, 1512, 1521, 1520), (1520, 1521, 1517), (316, 314, 1525, 1522), (1522, 1525, 1526), (314, 1523, 1524, 1525), (1525, 1524, 1526), (1523, 316, 1522, 1524), (1524, 1522, 1526), (314, 315, 1528, 1527), (1527, 1528, 1530), (315, 1523, 1529, 1528), (1528, 1529, 1530), (1523, 314, 1527, 1529), (1529, 1527, 1530), (315, 316, 1531, 1532), (1532, 1531, 1533), (316, 1523, 1534, 1531), (1531, 1534, 1533), (1523, 315, 1532, 1534), (1534, 1532, 1533), (317, 319, 1536, 1537), (1537, 1536, 1538), (319, 320, 1535, 1536), (1536, 1535, 1538), (320, 317, 1537, 1535), (1535, 1537, 1538), (319, 321, 1540, 1539), (1539, 1540, 1542), (321, 320, 1541, 1540), (1540, 1541, 1542), (320, 319, 1539, 1541), (1541, 1539, 1542), (321, 317, 1543, 1544), (1544, 1543, 1545), (317, 320, 1546, 1543), (1543, 1546, 1545), (320, 321, 1544, 1546), (1546, 1544, 1545), (322, 323, 1547, 1549), (1549, 1547, 1550), (323, 1559, 1548, 1547), (1547, 1548, 1550), (1559, 322, 1549, 1548), (1548, 1549, 1550), (323, 325, 1552, 1551), (1551, 1552, 1554), (325, 1559, 1553, 1552), (1552, 1553, 1554), (1559, 323, 1551, 1553), (1553, 1551, 1554), (325, 322, 1558, 1555), (1555, 1558, 1556), (322, 1559, 1557, 1558), (1558, 1557, 1556), (1559, 325, 1555, 1557), (1557, 1555, 1556), (327, 1560, 1561, 1563), (1563, 1561, 1564), (1560, 328, 1562, 1561), (1561, 1562, 1564), (328, 327, 1563, 1562), (1562, 1563, 1564)])
me_2706_7036.materials.append(mat_default_obj)
me_2706_7036.use_remesh_fix_poles = True
me_2706_7036.use_remesh_preserve_attributes = False
me_2706_7036.use_mirror_vertex_groups = False
me_2706_7036.update()

# ---- objects
ob_light = bpy.data.objects.new('Light', light_light)
ob_camera = bpy.data.objects.new('Camera', cam_camera)
ob_2706_7036 = bpy.data.objects.new('2706.7036', me_2706_7036)

# ---- transforms, parenting, visibility, modifiers, constraints
ob_light.location = (6.922, -1.93, 3.488)
ob_light.rotation_euler = (0.6503, 0.05522, 1.866)
ob_light.lock_rotations_4d = False
ob_light.empty_display_type = 'ARROWS'
ob_light.color = (0.0, 0.0, 0.0, 0.0)
ob_light.lineart.crease_threshold = 0.0
ob_camera.location = (7.359, -6.926, 4.958)
ob_camera.rotation_euler = (1.109, 0.0, 0.8149)
ob_camera.lock_rotations_4d = False
ob_camera.empty_display_type = 'ARROWS'
ob_camera.color = (0.0, 0.0, 0.0, 0.0)
ob_camera.display_type = 'WIRE'
ob_camera.lineart.crease_threshold = 0.0
ob_2706_7036.location = (0.007454, -0.0007005, -0.01187)
ob_2706_7036.rotation_euler = (1.116, -0.2193, 0.8409)
ob_2706_7036.scale = (0.1285, 0.1285, 0.1285)
ob_2706_7036.lineart.crease_threshold = 0.0

# ---- collection membership
col_collection.objects.link(ob_light)
col_collection.objects.link(ob_camera)
col_collection.objects.link(ob_2706_7036)

# ---- scene / render settings (as saved in the file)
scene.camera = ob_camera
scene.frame_start = 1; scene.frame_end = 250; scene.frame_set(1)
scene.render.engine = 'CYCLES'
scene.render.resolution_x = 2000
scene.render.resolution_y = 2000
scene.cycles.use_denoising = False
scene.cycles.samples = 128
scene.cycles.sampling_pattern = 'TABULATED_SOBOL'
scene.cycles.use_adaptive_sampling = False
scene.cycles.use_light_tree = False
scene.view_settings.view_transform = 'Standard'
bpy.context.view_layer.update()
